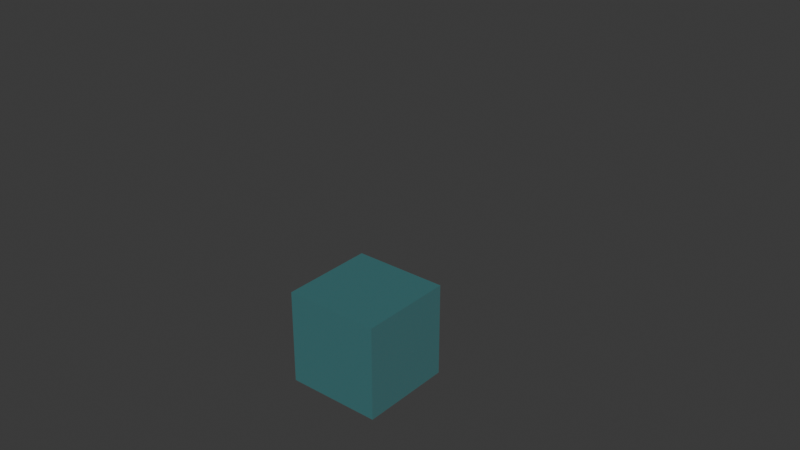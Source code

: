 # Source: space_colony_ship.blend  (saved by Blender 4.0.36; exported with 4.5.12 LTS)
import bpy
from mathutils import Matrix  # noqa: F401  (used for matrix-valued properties, if any)

bpy.ops.wm.read_factory_settings(use_empty=True)
scene = bpy.context.scene
scene.name = 'Scene'

# ---- collections
col_floor = bpy.data.collections.new('floor'); scene.collection.children.link(col_floor)
col_roof = bpy.data.collections.new('roof'); scene.collection.children.link(col_roof)
col_walls = bpy.data.collections.new('walls'); scene.collection.children.link(col_walls)
col_internal_wall = bpy.data.collections.new('internal_wall'); col_walls.children.link(col_internal_wall)
col_hull_wall = bpy.data.collections.new('hull_wall'); col_walls.children.link(col_hull_wall)
col_doors = bpy.data.collections.new('doors'); scene.collection.children.link(col_doors)
col_operations_console = bpy.data.collections.new('operations_console'); scene.collection.children.link(col_operations_console)
col_pod_hangar = bpy.data.collections.new('pod_hangar'); scene.collection.children.link(col_pod_hangar)
col_pod = bpy.data.collections.new('pod'); scene.collection.children.link(col_pod)
col_lamps = bpy.data.collections.new('lamps'); scene.collection.children.link(col_lamps)
col_wall_lamp_00 = bpy.data.collections.new('wall_lamp_00'); col_lamps.children.link(col_wall_lamp_00)

# ---- materials (node trees are filled in below, after node groups)
mat_material_001 = bpy.data.materials.new('Material.001')
mat_material_001.use_transparent_shadow = False
mat_material_013 = bpy.data.materials.new('Material.013')
mat_material_013.use_transparent_shadow = False
mat_material_008 = bpy.data.materials.new('Material.008')
mat_material_008.use_transparent_shadow = False
mat_material_003 = bpy.data.materials.new('Material.003')
mat_material_003.use_transparent_shadow = False
mat_material_012 = bpy.data.materials.new('Material.012')
mat_material_012.use_transparent_shadow = False
mat_material_014 = bpy.data.materials.new('Material.014')
mat_material_014.use_transparent_shadow = False
mat_material_015 = bpy.data.materials.new('Material.015')
mat_material_015.use_transparent_shadow = False
mat_material_002 = bpy.data.materials.new('Material.002')
mat_material_002.use_transparent_shadow = False
mat_material_004 = bpy.data.materials.new('Material.004')
mat_material_004.use_transparent_shadow = False
mat_material_005 = bpy.data.materials.new('Material.005')
mat_material_005.use_transparent_shadow = False
mat_material_006 = bpy.data.materials.new('Material.006')
mat_material_006.use_transparent_shadow = False
mat_material = bpy.data.materials.new('Material')
mat_material.use_transparent_shadow = False
mat_material_007 = bpy.data.materials.new('Material.007')
mat_material_007.use_transparent_shadow = False
mat_material_009 = bpy.data.materials.new('Material.009')
mat_material_009.use_transparent_shadow = False
mat_material_010 = bpy.data.materials.new('Material.010')
mat_material_010.use_transparent_shadow = False
mat_material_011 = bpy.data.materials.new('Material.011')
mat_material_011.use_transparent_shadow = False
mat_pod_glass = bpy.data.materials.new('pod_glass')
mat_pod_glass.surface_render_method = 'BLENDED'
mat_pod_glass.blend_method = 'BLEND'
mat_pod_glass.use_transparent_shadow = False

# ---- material node trees
mat_material_001.use_nodes = True; mat_material_001.node_tree.nodes.clear()
_N = mat_material_001.node_tree.nodes; _L = mat_material_001.node_tree.links
n0 = _N.new('ShaderNodeBsdfPrincipled'); n0.name = 'Principled BSDF'; n0.location = (10, 300)
n0.inputs[0].default_value = (0.01045, 0.01035, 0.01227, 1.0)
n0.inputs[3].default_value = 1.45
n1 = _N.new('ShaderNodeOutputMaterial'); n1.name = 'Material Output'; n1.location = (300, 300)
_L.new(n0.outputs[0], n1.inputs[0])
n1.is_active_output = True
mat_material_013.use_nodes = True; mat_material_013.node_tree.nodes.clear()
_N = mat_material_013.node_tree.nodes; _L = mat_material_013.node_tree.links
n0 = _N.new('ShaderNodeBsdfPrincipled'); n0.name = 'Principled BSDF'; n0.location = (10, 300)
n0.inputs[0].default_value = (0.116, 0.116, 0.116, 1.0)
n0.inputs[3].default_value = 1.45
n1 = _N.new('ShaderNodeOutputMaterial'); n1.name = 'Material Output'; n1.location = (300, 300)
_L.new(n0.outputs[0], n1.inputs[0])
n1.is_active_output = True
mat_material_008.use_nodes = True; mat_material_008.node_tree.nodes.clear()
_N = mat_material_008.node_tree.nodes; _L = mat_material_008.node_tree.links
n0 = _N.new('ShaderNodeBsdfPrincipled'); n0.name = 'Principled BSDF'; n0.location = (10, 300)
n0.inputs[0].default_value = (0.07101, 0.07101, 0.07101, 1.0)
n0.inputs[3].default_value = 1.45
n1 = _N.new('ShaderNodeOutputMaterial'); n1.name = 'Material Output'; n1.location = (300, 300)
_L.new(n0.outputs[0], n1.inputs[0])
n1.is_active_output = True
mat_material_003.use_nodes = True; mat_material_003.node_tree.nodes.clear()
_N = mat_material_003.node_tree.nodes; _L = mat_material_003.node_tree.links
n0 = _N.new('ShaderNodeBsdfPrincipled'); n0.name = 'Principled BSDF'; n0.location = (10, 300)
n0.inputs[0].default_value = (0.07958, 0.07958, 0.07958, 1.0)
n0.inputs[3].default_value = 1.45
n1 = _N.new('ShaderNodeOutputMaterial'); n1.name = 'Material Output'; n1.location = (300, 300)
_L.new(n0.outputs[0], n1.inputs[0])
n1.is_active_output = True
mat_material_012.use_nodes = True; mat_material_012.node_tree.nodes.clear()
_N = mat_material_012.node_tree.nodes; _L = mat_material_012.node_tree.links
n0 = _N.new('ShaderNodeBsdfPrincipled'); n0.name = 'Principled BSDF'; n0.location = (10, 300)
n0.inputs[0].default_value = (0.015, 0.3081, 0.2026, 1.0)
n0.inputs[3].default_value = 1.45
n1 = _N.new('ShaderNodeOutputMaterial'); n1.name = 'Material Output'; n1.location = (300, 300)
_L.new(n0.outputs[0], n1.inputs[0])
n1.is_active_output = True
mat_material_014.use_nodes = True; mat_material_014.node_tree.nodes.clear()
_N = mat_material_014.node_tree.nodes; _L = mat_material_014.node_tree.links
n0 = _N.new('ShaderNodeBsdfPrincipled'); n0.name = 'Principled BSDF'; n0.location = (10, 300)
n0.inputs[0].default_value = (0.8001, 0.005751, 0.6182, 1.0)
n0.inputs[3].default_value = 1.45
n1 = _N.new('ShaderNodeOutputMaterial'); n1.name = 'Material Output'; n1.location = (300, 300)
_L.new(n0.outputs[0], n1.inputs[0])
n1.is_active_output = True
mat_material_015.use_nodes = True; mat_material_015.node_tree.nodes.clear()
_N = mat_material_015.node_tree.nodes; _L = mat_material_015.node_tree.links
n0 = _N.new('ShaderNodeBsdfPrincipled'); n0.name = 'Principled BSDF'; n0.location = (10, 300)
n0.inputs[0].default_value = (0.8, 0.4724, 0.1326, 1.0)
n0.inputs[3].default_value = 1.45
n1 = _N.new('ShaderNodeOutputMaterial'); n1.name = 'Material Output'; n1.location = (300, 300)
_L.new(n0.outputs[0], n1.inputs[0])
n1.is_active_output = True
mat_material_002.use_nodes = True; mat_material_002.node_tree.nodes.clear()
_N = mat_material_002.node_tree.nodes; _L = mat_material_002.node_tree.links
n0 = _N.new('ShaderNodeBsdfPrincipled'); n0.name = 'Principled BSDF'; n0.location = (10, 300)
n0.inputs[0].default_value = (0.8001, 0.0, 0.02113, 1.0)
n0.inputs[3].default_value = 1.45
n1 = _N.new('ShaderNodeOutputMaterial'); n1.name = 'Material Output'; n1.location = (300, 300)
_L.new(n0.outputs[0], n1.inputs[0])
n1.is_active_output = True
mat_material_004.use_nodes = True; mat_material_004.node_tree.nodes.clear()
_N = mat_material_004.node_tree.nodes; _L = mat_material_004.node_tree.links
n0 = _N.new('ShaderNodeBsdfPrincipled'); n0.name = 'Principled BSDF'; n0.location = (10, 300)
n0.inputs[0].default_value = (0.04181, 0.03902, 0.05087, 1.0)
n0.inputs[3].default_value = 1.45
n1 = _N.new('ShaderNodeOutputMaterial'); n1.name = 'Material Output'; n1.location = (300, 300)
_L.new(n0.outputs[0], n1.inputs[0])
n1.is_active_output = True
mat_material_005.use_nodes = True; mat_material_005.node_tree.nodes.clear()
_N = mat_material_005.node_tree.nodes; _L = mat_material_005.node_tree.links
n0 = _N.new('ShaderNodeBsdfPrincipled'); n0.name = 'Principled BSDF'; n0.location = (10, 300)
n0.inputs[0].default_value = (0.005605, 0.02519, 0.05448, 1.0)
n0.inputs[3].default_value = 1.45
n1 = _N.new('ShaderNodeOutputMaterial'); n1.name = 'Material Output'; n1.location = (300, 300)
_L.new(n0.outputs[0], n1.inputs[0])
n1.is_active_output = True
mat_material_006.use_nodes = True; mat_material_006.node_tree.nodes.clear()
_N = mat_material_006.node_tree.nodes; _L = mat_material_006.node_tree.links
n0 = _N.new('ShaderNodeBsdfPrincipled'); n0.name = 'Principled BSDF'; n0.location = (10, 300)
n0.inputs[0].default_value = (0.004025, 0.007499, 0.01298, 1.0)
n0.inputs[3].default_value = 1.45
n1 = _N.new('ShaderNodeOutputMaterial'); n1.name = 'Material Output'; n1.location = (300, 300)
_L.new(n0.outputs[0], n1.inputs[0])
n1.is_active_output = True
mat_material.use_nodes = True; mat_material.node_tree.nodes.clear()
_N = mat_material.node_tree.nodes; _L = mat_material.node_tree.links
n0 = _N.new('ShaderNodeBsdfPrincipled'); n0.name = 'Principled BSDF'; n0.location = (10, 300)
n0.inputs[0].default_value = (0.8001, 0.1261, 0.002725, 1.0)
n0.inputs[3].default_value = 1.45
n1 = _N.new('ShaderNodeOutputMaterial'); n1.name = 'Material Output'; n1.location = (300, 300)
_L.new(n0.outputs[0], n1.inputs[0])
n1.is_active_output = True
mat_material_007.use_nodes = True; mat_material_007.node_tree.nodes.clear()
_N = mat_material_007.node_tree.nodes; _L = mat_material_007.node_tree.links
n0 = _N.new('ShaderNodeBsdfPrincipled'); n0.name = 'Principled BSDF'; n0.location = (10, 300)
n0.inputs[0].default_value = (0.06301, 0.05796, 0.06077, 1.0)
n0.inputs[3].default_value = 1.45
n1 = _N.new('ShaderNodeOutputMaterial'); n1.name = 'Material Output'; n1.location = (300, 300)
_L.new(n0.outputs[0], n1.inputs[0])
n1.is_active_output = True
mat_material_009.use_nodes = True; mat_material_009.node_tree.nodes.clear()
_N = mat_material_009.node_tree.nodes; _L = mat_material_009.node_tree.links
n0 = _N.new('ShaderNodeBsdfPrincipled'); n0.name = 'Principled BSDF'; n0.location = (10, 300)
n0.inputs[0].default_value = (0.2413, 0.2413, 0.2413, 1.0)
n0.inputs[3].default_value = 1.45
n1 = _N.new('ShaderNodeOutputMaterial'); n1.name = 'Material Output'; n1.location = (300, 300)
_L.new(n0.outputs[0], n1.inputs[0])
n1.is_active_output = True
mat_material_010.use_nodes = True; mat_material_010.node_tree.nodes.clear()
_N = mat_material_010.node_tree.nodes; _L = mat_material_010.node_tree.links
n0 = _N.new('ShaderNodeBsdfPrincipled'); n0.name = 'Principled BSDF'; n0.location = (10, 300)
n0.inputs[0].default_value = (0.5225, 0.5225, 0.5225, 1.0)
n0.inputs[3].default_value = 1.45
n1 = _N.new('ShaderNodeOutputMaterial'); n1.name = 'Material Output'; n1.location = (300, 300)
_L.new(n0.outputs[0], n1.inputs[0])
n1.is_active_output = True
mat_material_011.use_nodes = True; mat_material_011.node_tree.nodes.clear()
_N = mat_material_011.node_tree.nodes; _L = mat_material_011.node_tree.links
n0 = _N.new('ShaderNodeBsdfPrincipled'); n0.name = 'Principled BSDF'; n0.location = (10, 300)
n0.inputs[0].default_value = (0.2766, 0.2408, 0.0, 1.0)
n0.inputs[3].default_value = 1.45
n1 = _N.new('ShaderNodeOutputMaterial'); n1.name = 'Material Output'; n1.location = (300, 300)
_L.new(n0.outputs[0], n1.inputs[0])
n1.is_active_output = True
mat_pod_glass.use_nodes = True; mat_pod_glass.node_tree.nodes.clear()
_N = mat_pod_glass.node_tree.nodes; _L = mat_pod_glass.node_tree.links
n0 = _N.new('ShaderNodeBsdfPrincipled'); n0.name = 'Principled BSDF'; n0.location = (10, 300)
n0.inputs[0].default_value = (0.0007558, 0.7425, 0.8001, 1.0)
n0.inputs[3].default_value = 1.45
n0.inputs[4].default_value = 0.1588
n1 = _N.new('ShaderNodeOutputMaterial'); n1.name = 'Material Output'; n1.location = (300, 300)
_L.new(n0.outputs[0], n1.inputs[0])
n1.is_active_output = True

# ---- world
world_world = bpy.data.worlds.new('World'); scene.world = world_world
world_world.use_nodes = True; world_world.node_tree.nodes.clear()
_N = world_world.node_tree.nodes; _L = world_world.node_tree.links
n0 = _N.new('ShaderNodeOutputWorld'); n0.name = 'World Output'; n0.location = (300, 300)
n1 = _N.new('ShaderNodeBackground'); n1.name = 'Background'; n1.location = (10, 300)
n1.inputs[0].default_value = (0.05088, 0.05088, 0.05088, 1.0)
_L.new(n1.outputs[0], n0.inputs[0])
n0.is_active_output = True
world_world.color = (0.05088, 0.05088, 0.05088)
world_world.use_sun_shadow = False
world_world.sun_shadow_jitter_overblur = 0.0

# ---- meshes
me_cube_001 = bpy.data.meshes.new('Cube.001')
me_cube_001.from_pydata([(-0.5, -0.5, -0.2), (-0.4651, -0.4651, 0.0), (-0.5, 0.5, -0.2), (-0.4651, 0.4651, 0.0), (0.5, -0.5, -0.2), (0.4651, -0.4651, 0.0), (0.5, 0.5, -0.2), (0.4651, 0.4651, 0.0), (-0.5, -0.5, 0.0), (-0.5, 0.5, 0.0), (0.5, 0.5, 0.0), (0.5, -0.5, 0.0)], [], [(0, 8, 9, 2), (2, 9, 10, 6), (6, 10, 11, 4), (4, 11, 8, 0), (2, 6, 4, 0), (7, 3, 1, 5), (1, 3, 9, 8), (3, 7, 10, 9), (7, 5, 11, 10), (5, 1, 8, 11)])
me_cube_001.polygons.foreach_set('material_index', [0, 0, 0, 0, 0, 1, 0, 0, 0, 0])
_uv = me_cube_001.uv_layers.new(name='UVMap')
_uv.uv.foreach_set('vector', [0.375, 0.0, 0.625, 0.0, 0.625, 0.25, 0.375, 0.25, 0.375, 0.25, 0.625, 0.25, 0.625, 0.5, 0.375, 0.5, 0.375, 0.5, 0.625, 0.5, 0.625, 0.75, 0.375, 0.75, 0.375, 0.75, 0.625, 0.75, 0.625, 1.0, 0.375, 1.0, 0.125, 0.5, 0.375, 0.5, 0.375, 0.75, 0.125, 0.75, 0.6337, 0.5087, 0.8663, 0.5087, 0.8663, 0.7413, 0.6337, 0.7413, 0.8663, 0.7413, 0.8663, 0.5087, 0.875, 0.5, 0.875, 0.75, 0.8663, 0.5087, 0.6337, 0.5087, 0.625, 0.5, 0.875, 0.5, 0.6337, 0.5087, 0.6337, 0.7413, 0.625, 0.75, 0.625, 0.5, 0.6337, 0.7413, 0.8663, 0.7413, 0.875, 0.75, 0.625, 0.75])
me_cube_001.materials.append(mat_material_001)
me_cube_001.materials.append(mat_material_013)
me_cube_001.update()
me_cube_004 = bpy.data.meshes.new('Cube.004')
me_cube_004.from_pydata([(-0.5, -0.5, 3.0), (-0.5, -0.5, 3.1), (-0.5, 0.5, 3.0), (-0.5, 0.5, 3.1), (0.5, -0.5, 3.0), (0.5, -0.5, 3.1), (0.5, 0.5, 3.0), (0.5, 0.5, 3.1)], [], [(0, 1, 3, 2), (2, 3, 7, 6), (6, 7, 5, 4), (4, 5, 1, 0), (2, 6, 4, 0), (7, 3, 1, 5)])
_uv = me_cube_004.uv_layers.new(name='UVMap')
_uv.uv.foreach_set('vector', [0.375, 0.0, 0.625, 0.0, 0.625, 0.25, 0.375, 0.25, 0.375, 0.25, 0.625, 0.25, 0.625, 0.5, 0.375, 0.5, 0.375, 0.5, 0.625, 0.5, 0.625, 0.75, 0.375, 0.75, 0.375, 0.75, 0.625, 0.75, 0.625, 1.0, 0.375, 1.0, 0.125, 0.5, 0.375, 0.5, 0.375, 0.75, 0.125, 0.75, 0.625, 0.5, 0.875, 0.5, 0.875, 0.75, 0.625, 0.75])
me_cube_004.materials.append(mat_material_008)
me_cube_004.update()
me_cube_002 = bpy.data.meshes.new('Cube.002')
me_cube_002.from_pydata([(-0.5, -0.5, 0.0), (-0.5, -0.5, 3.0), (-0.5, 0.5, 0.0), (-0.5, 0.5, 3.0), (0.5, -0.5, 0.0), (0.5, -0.5, 3.0), (0.5, 0.5, 0.0), (0.5, 0.5, 3.0)], [], [(0, 1, 3, 2), (2, 3, 7, 6), (6, 7, 5, 4), (4, 5, 1, 0), (2, 6, 4, 0), (7, 3, 1, 5)])
_uv = me_cube_002.uv_layers.new(name='UVMap')
_uv.uv.foreach_set('vector', [0.375, 0.0, 0.625, 0.0, 0.625, 0.25, 0.375, 0.25, 0.375, 0.25, 0.625, 0.25, 0.625, 0.5, 0.375, 0.5, 0.375, 0.5, 0.625, 0.5, 0.625, 0.75, 0.375, 0.75, 0.375, 0.75, 0.625, 0.75, 0.625, 1.0, 0.375, 1.0, 0.125, 0.5, 0.375, 0.5, 0.375, 0.75, 0.125, 0.75, 0.625, 0.5, 0.875, 0.5, 0.875, 0.75, 0.625, 0.75])
me_cube_002.materials.append(mat_material_003)
me_cube_002.update()
me_cube_006 = bpy.data.meshes.new('Cube.006')
me_cube_006.from_pydata([(-0.5, -0.5, 0.0), (-0.5, -0.5, 3.0), (-0.5, 0.5, 0.0), (-0.5, 0.5, 3.0), (0.5, -0.5, 0.0), (0.5, -0.5, 3.0), (0.5, 0.5, 0.0), (0.5, 0.5, 3.0), (-0.5, -0.5, 1.0), (-0.5, -0.5, 2.0), (-0.5, 0.5, 2.0), (-0.5, 0.5, 1.0), (0.5, 0.5, 2.0), (0.5, 0.5, 1.0), (0.5, -0.5, 2.0), (0.5, -0.5, 1.0)], [], [(9, 1, 3, 10), (10, 3, 7, 12), (12, 7, 5, 14), (14, 5, 1, 9), (2, 6, 4, 0), (7, 3, 1, 5), (4, 15, 8, 0), (15, 14, 9, 8), (6, 13, 15, 4), (13, 12, 14, 15), (2, 11, 13, 6), (11, 10, 12, 13), (0, 8, 11, 2), (8, 9, 10, 11)])
me_cube_006.polygons.foreach_set('material_index', [0, 0, 0, 0, 0, 0, 2, 1, 2, 1, 2, 1, 2, 1])
_uv = me_cube_006.uv_layers.new(name='UVMap')
_uv.uv.foreach_set('vector', [0.5417, 0.0, 0.625, 0.0, 0.625, 0.25, 0.5417, 0.25, 0.5417, 0.25, 0.625, 0.25, 0.625, 0.5, 0.5417, 0.5, 0.5417, 0.5, 0.625, 0.5, 0.625, 0.75, 0.5417, 0.75, 0.5417, 0.75, 0.625, 0.75, 0.625, 1.0, 0.5417, 1.0, 0.125, 0.5, 0.375, 0.5, 0.375, 0.75, 0.125, 0.75, 0.625, 0.5, 0.875, 0.5, 0.875, 0.75, 0.625, 0.75, 0.375, 0.75, 0.4583, 0.75, 0.4583, 1.0, 0.375, 1.0, 0.4583, 0.75, 0.5417, 0.75, 0.5417, 1.0, 0.4583, 1.0, 0.375, 0.5, 0.4583, 0.5, 0.4583, 0.75, 0.375, 0.75, 0.4583, 0.5, 0.5417, 0.5, 0.5417, 0.75, 0.4583, 0.75, 0.375, 0.25, 0.4583, 0.25, 0.4583, 0.5, 0.375, 0.5, 0.4583, 0.25, 0.5417, 0.25, 0.5417, 0.5, 0.4583, 0.5, 0.375, 0.0, 0.4583, 0.0, 0.4583, 0.25, 0.375, 0.25, 0.4583, 0.0, 0.5417, 0.0, 0.5417, 0.25, 0.4583, 0.25])
me_cube_006.materials.append(mat_material_012)
me_cube_006.materials.append(mat_material_014)
me_cube_006.materials.append(mat_material_015)
me_cube_006.update()
me_cube_003 = bpy.data.meshes.new('Cube.003')
me_cube_003.from_pydata([(-0.25, -0.5, 0.0), (-0.25, -0.5, 3.0), (-0.25, 0.5, 0.0), (-0.25, 0.5, 3.0), (0.25, -0.5, 0.0), (0.25, -0.5, 3.0), (0.25, 0.5, 0.0), (0.25, 0.5, 3.0), (-0.25, -0.45, 2.7), (-0.25, -0.45, 0.0), (-0.25, 0.45, 0.0), (-0.25, 0.45, 2.7), (0.25, 0.45, 2.7), (0.25, -0.45, 0.0), (0.25, 0.45, 0.0), (0.25, -0.45, 2.7), (-0.5, -0.5, 0.0), (-0.5, -0.5, -0.1), (-0.5, 0.5, 0.0), (-0.5, 0.5, -0.1), (0.5, -0.5, 0.0), (0.5, -0.5, -0.1), (0.5, 0.5, 0.0), (0.5, 0.5, -0.1)], [], [(0, 1, 3, 2, 10, 11, 8, 9), (2, 3, 7, 6), (14, 6, 7, 5, 4, 13, 15, 12), (4, 5, 1, 0), (4, 0, 9, 13), (10, 2, 6, 14), (7, 3, 1, 5), (14, 12, 11, 10), (8, 15, 13, 9), (8, 11, 12, 15), (16, 17, 19, 18), (18, 19, 23, 22), (22, 23, 21, 20), (20, 21, 17, 16), (18, 22, 20, 16), (23, 19, 17, 21)])
me_cube_003.polygons.foreach_set('material_index', [0, 0, 0, 0, 0, 0, 0, 0, 0, 0, 1, 1, 1, 1, 1, 1])
_uv = me_cube_003.uv_layers.new(name='UVMap')
_uv.uv.foreach_set('vector', [0.375, 0.0, 0.625, 0.0, 0.625, 0.25, 0.375, 0.25, 0.375, 0.2375, 0.6, 0.2375, 0.6, 0.0125, 0.375, 0.0125, 0.375, 0.25, 0.625, 0.25, 0.625, 0.5, 0.375, 0.5, 0.375, 0.5125, 0.375, 0.5, 0.625, 0.5, 0.625, 0.75, 0.375, 0.75, 0.375, 0.7375, 0.6, 0.7375, 0.6, 0.5125, 0.375, 0.75, 0.625, 0.75, 0.625, 1.0, 0.375, 1.0, 0.375, 0.75, 0.125, 0.75, 0.125, 0.7375, 0.375, 0.7375, 0.125, 0.5125, 0.125, 0.5, 0.375, 0.5, 0.375, 0.5125, 0.625, 0.5, 0.875, 0.5, 0.875, 0.75, 0.625, 0.75, 0.4284, 0.4233, 0.625, 0.4233, 0.625, 0.3267, 0.4284, 0.3267, 0.625, 0.9233, 0.625, 0.8267, 0.4284, 0.8267, 0.4284, 0.9233, 0.7983, 0.75, 0.7983, 0.5, 0.7017, 0.5, 0.7017, 0.75, 0.375, 0.0, 0.625, 0.0, 0.625, 0.25, 0.375, 0.25, 0.375, 0.25, 0.625, 0.25, 0.625, 0.5, 0.375, 0.5, 0.375, 0.5, 0.625, 0.5, 0.625, 0.75, 0.375, 0.75, 0.375, 0.75, 0.625, 0.75, 0.625, 1.0, 0.375, 1.0, 0.125, 0.5, 0.375, 0.5, 0.375, 0.75, 0.125, 0.75, 0.625, 0.5, 0.875, 0.5, 0.875, 0.75, 0.625, 0.75])
me_cube_003.materials.append(mat_material_002)
me_cube_003.materials.append(mat_material_001)
me_cube_003.update()
me_cube = bpy.data.meshes.new('Cube')
me_cube.from_pydata([(-0.5, -1.5, 0.0), (-0.5, -1.5, 0.75), (-0.5, 1.5, 0.0), (-0.5, 1.5, 0.75), (1.5, -1.5, 0.0), (1.5, -1.25, 0.25), (1.5, 1.5, 0.0), (1.5, 1.25, 0.25), (0.75, 1.5, 0.0), (0.75, 1.5, 0.75), (0.75, -1.5, 0.0), (0.75, -1.5, 0.75), (-0.5, 0.5, 0.0), (-0.5, -0.5, 0.0), (-0.5, -0.5, 0.75), (-0.5, 0.5, 0.75), (1.5, -0.5, 0.0), (1.5, 0.5, 0.0), (1.5, 0.75, 0.25), (1.5, -0.75, 0.25), (0.75, 0.3444, 0.75), (0.75, -0.3444, 0.75), (0.75, 0.3444, 0.0), (0.75, -0.3444, 0.0), (0.75, 0.5, 0.75), (0.75, 0.5, 0.0), (0.75, -0.5, 0.75), (0.75, -0.5, 0.0), (1.0, 0.3444, 0.5), (0.75, 0.3444, 0.0), (1.0, -0.3444, 0.5), (0.75, -0.3444, 0.0), (-0.5, -1.0, 0.0), (1.5, -1.0, 0.25), (0.75, -1.0, 0.75), (0.75, -1.0, 0.0), (-0.5, -1.0, 0.75), (1.5, -1.0, 0.0), (-0.5, 1.0, 0.75), (1.5, 1.0, 0.0), (-0.5, 1.0, 0.0), (1.5, 1.0, 0.25), (0.75, 1.0, 0.75), (0.75, 1.0, 0.0), (-0.346, 1.5, 0.0), (-0.346, -1.5, 0.75), (-0.346, 1.5, 0.75), (-0.346, -1.5, 0.0), (-0.346, 0.5, 0.0), (-0.346, -0.5, 0.0), (-0.346, 0.5, 0.75), (-0.346, -0.5, 0.75), (-0.346, -1.0, 0.0), (-0.346, -1.0, 0.75), (-0.346, 1.0, 0.75), (-0.346, 1.0, 0.0), (-0.5, -1.0, 1.566), (-0.5, -0.5, 1.566), (-0.5, 0.5, 1.566), (-0.5, 1.0, 1.566), (-0.346, 0.5, 1.566), (-0.346, -0.5, 1.566), (-0.346, -1.0, 1.566), (-0.346, 1.0, 1.566)], [], [(40, 38, 3, 2), (8, 9, 7, 6), (37, 33, 5, 4), (47, 45, 1, 0), (35, 37, 4, 10), (53, 36, 1, 45), (33, 34, 11, 5), (52, 35, 10, 47), (4, 5, 11, 10), (44, 46, 9, 8), (55, 43, 25, 48), (48, 25, 27, 49), (41, 42, 24, 18), (25, 17, 18, 24), (15, 14, 57, 58), (51, 50, 60, 61), (43, 39, 17, 25), (27, 26, 19, 16), (39, 41, 18, 17), (21, 23, 31, 30), (32, 36, 14, 13), (13, 14, 15, 12), (20, 22, 25, 24), (23, 21, 26, 27), (21, 20, 24, 26), (22, 23, 27, 25), (29, 28, 30, 31), (20, 21, 30, 28), (22, 20, 28, 29), (23, 22, 29, 31), (0, 1, 36, 32), (49, 27, 35, 52), (19, 26, 34, 33), (36, 53, 62, 56), (27, 16, 37, 35), (16, 19, 33, 37), (6, 7, 41, 39), (8, 6, 39, 43), (46, 3, 38, 54), (7, 9, 42, 41), (44, 8, 43, 55), (12, 15, 38, 40), (2, 44, 55, 40), (9, 46, 54, 42), (26, 51, 53, 34), (13, 49, 52, 32), (24, 50, 51, 26), (42, 54, 50, 24), (12, 48, 49, 13), (40, 55, 48, 12), (2, 3, 46, 44), (32, 52, 47, 0), (34, 53, 45, 11), (10, 11, 45, 47), (63, 59, 58, 60), (60, 58, 57, 61), (61, 57, 56, 62), (53, 51, 61, 62), (54, 38, 59, 63), (38, 15, 58, 59), (50, 54, 63, 60), (14, 36, 56, 57)])
me_cube.polygons.foreach_set('material_index', [0, 0, 0, 0, 0, 0, 0, 0, 0, 0, 0, 0, 0, 0, 0, 2, 0, 0, 0, 0, 0, 0, 0, 0, 0, 0, 0, 2, 0, 0, 0, 0, 0, 0, 0, 0, 0, 0, 0, 0, 0, 0, 0, 0, 1, 0, 1, 1, 0, 0, 0, 0, 0, 0, 0, 0, 0, 2, 0, 0, 2, 0])
_uv = me_cube.uv_layers.new(name='UVMap')
_uv.uv.foreach_set('vector', [0.375, 0.2083, 0.625, 0.2083, 0.625, 0.25, 0.375, 0.25, 0.375, 0.375, 0.625, 0.375, 0.625, 0.5, 0.375, 0.5, 0.375, 0.7083, 0.625, 0.7083, 0.625, 0.75, 0.375, 0.75, 0.375, 0.9846, 0.625, 0.9846, 0.625, 1.0, 0.375, 1.0, 0.25, 0.7083, 0.375, 0.7083, 0.375, 0.75, 0.25, 0.75, 0.8596, 0.7083, 0.875, 0.7083, 0.875, 0.75, 0.8596, 0.75, 0.625, 0.7083, 0.75, 0.7083, 0.75, 0.75, 0.625, 0.75, 0.1404, 0.7083, 0.25, 0.7083, 0.25, 0.75, 0.1404, 0.75, 0.375, 0.75, 0.625, 0.75, 0.625, 0.875, 0.375, 0.875, 0.375, 0.2654, 0.625, 0.2654, 0.625, 0.375, 0.375, 0.375, 0.1404, 0.5417, 0.25, 0.5417, 0.25, 0.5833, 0.1404, 0.5833, 0.1404, 0.5833, 0.25, 0.5833, 0.25, 0.6667, 0.1404, 0.6667, 0.625, 0.5417, 0.75, 0.5417, 0.75, 0.5833, 0.625, 0.5833, 0.25, 0.5833, 0.375, 0.5833, 0.625, 0.5833, 0.75, 0.5833, 0.625, 0.1667, 0.625, 0.08333, 0.625, 0.08333, 0.625, 0.1667, 0.8596, 0.6667, 0.8596, 0.5833, 0.8596, 0.5833, 0.8596, 0.6667, 0.25, 0.5417, 0.375, 0.5417, 0.375, 0.5833, 0.25, 0.5833, 0.25, 0.6667, 0.75, 0.6667, 0.625, 0.6667, 0.375, 0.6667, 0.375, 0.5417, 0.625, 0.5417, 0.625, 0.5833, 0.375, 0.5833, 0.75, 0.6667, 0.25, 0.6667, 0.25, 0.6667, 0.75, 0.6667, 0.375, 0.04167, 0.625, 0.04167, 0.625, 0.08333, 0.375, 0.08333, 0.375, 0.08333, 0.625, 0.08333, 0.625, 0.1667, 0.375, 0.1667, 0.75, 0.5833, 0.25, 0.5833, 0.25, 0.5833, 0.75, 0.5833, 0.25, 0.6667, 0.75, 0.6667, 0.75, 0.6667, 0.25, 0.6667, 0.75, 0.6667, 0.75, 0.5833, 0.75, 0.5833, 0.75, 0.6667, 0.25, 0.5833, 0.25, 0.6667, 0.25, 0.6667, 0.25, 0.5833, 0.25, 0.5833, 0.75, 0.5833, 0.75, 0.6667, 0.25, 0.6667, 0.75, 0.5833, 0.75, 0.6667, 0.75, 0.6667, 0.75, 0.5833, 0.25, 0.5833, 0.75, 0.5833, 0.75, 0.5833, 0.25, 0.5833, 0.25, 0.6667, 0.25, 0.5833, 0.25, 0.5833, 0.25, 0.6667, 0.375, 0.0, 0.625, 0.0, 0.625, 0.04167, 0.375, 0.04167, 0.1404, 0.6667, 0.25, 0.6667, 0.25, 0.7083, 0.1404, 0.7083, 0.625, 0.6667, 0.75, 0.6667, 0.75, 0.7083, 0.625, 0.7083, 0.875, 0.7083, 0.8596, 0.7083, 0.8596, 0.7083, 0.875, 0.7083, 0.25, 0.6667, 0.375, 0.6667, 0.375, 0.7083, 0.25, 0.7083, 0.375, 0.6667, 0.625, 0.6667, 0.625, 0.7083, 0.375, 0.7083, 0.375, 0.5, 0.625, 0.5, 0.625, 0.5417, 0.375, 0.5417, 0.25, 0.5, 0.375, 0.5, 0.375, 0.5417, 0.25, 0.5417, 0.8596, 0.5, 0.875, 0.5, 0.875, 0.5417, 0.8596, 0.5417, 0.625, 0.5, 0.75, 0.5, 0.75, 0.5417, 0.625, 0.5417, 0.1404, 0.5, 0.25, 0.5, 0.25, 0.5417, 0.1404, 0.5417, 0.375, 0.1667, 0.625, 0.1667, 0.625, 0.2083, 0.375, 0.2083, 0.125, 0.5, 0.1404, 0.5, 0.1404, 0.5417, 0.125, 0.5417, 0.75, 0.5, 0.8596, 0.5, 0.8596, 0.5417, 0.75, 0.5417, 0.75, 0.6667, 0.8596, 0.6667, 0.8596, 0.7083, 0.75, 0.7083, 0.125, 0.6667, 0.1404, 0.6667, 0.1404, 0.7083, 0.125, 0.7083, 0.75, 0.5833, 0.8596, 0.5833, 0.8596, 0.6667, 0.75, 0.6667, 0.75, 0.5417, 0.8596, 0.5417, 0.8596, 0.5833, 0.75, 0.5833, 0.125, 0.5833, 0.1404, 0.5833, 0.1404, 0.6667, 0.125, 0.6667, 0.125, 0.5417, 0.1404, 0.5417, 0.1404, 0.5833, 0.125, 0.5833, 0.375, 0.25, 0.625, 0.25, 0.625, 0.2654, 0.375, 0.2654, 0.125, 0.7083, 0.1404, 0.7083, 0.1404, 0.75, 0.125, 0.75, 0.75, 0.7083, 0.8596, 0.7083, 0.8596, 0.75, 0.75, 0.75, 0.375, 0.875, 0.625, 0.875, 0.625, 0.9846, 0.375, 0.9846, 0.8596, 0.5417, 0.875, 0.5417, 0.875, 0.5833, 0.8596, 0.5833, 0.8596, 0.5833, 0.875, 0.5833, 0.875, 0.6667, 0.8596, 0.6667, 0.8596, 0.6667, 0.875, 0.6667, 0.875, 0.7083, 0.8596, 0.7083, 0.8596, 0.7083, 0.8596, 0.6667, 0.8596, 0.6667, 0.8596, 0.7083, 0.8596, 0.5417, 0.875, 0.5417, 0.875, 0.5417, 0.8596, 0.5417, 0.625, 0.2083, 0.625, 0.1667, 0.625, 0.1667, 0.625, 0.2083, 0.8596, 0.5833, 0.8596, 0.5417, 0.8596, 0.5417, 0.8596, 0.5833, 0.625, 0.08333, 0.625, 0.04167, 0.625, 0.04167, 0.625, 0.08333])
me_cube.materials.append(mat_material_004)
me_cube.materials.append(mat_material_005)
me_cube.materials.append(mat_material_006)
me_cube.update()
me_cube_005 = bpy.data.meshes.new('Cube.005')
me_cube_005.from_pydata([(-1.5, -1.5, 1.0), (-1.5, -1.5, 5.157e-09), (-1.5, 1.295, 1.0), (-1.5, 1.295, 5.157e-09), (1.5, -1.5, 1.0), (1.5, -1.5, 5.157e-09), (1.5, 1.295, 1.0), (1.5, 1.295, 5.157e-09), (-1.387, 1.182, 5.157e-09), (-1.387, 1.182, 1.0), (1.387, 1.182, -1.547e-08), (1.387, 1.182, 1.0), (1.387, -1.387, 5.157e-09), (1.387, -1.387, 1.0), (-1.387, -1.387, -1.547e-08), (-1.387, -1.387, 1.0), (-1.5, -1.358, 0.9183), (-1.5, -1.358, 0.6067), (-1.5, -1.358, 0.2018), (-1.5, -1.358, 0.5133), (-1.5, -1.099, 0.6067), (-1.5, -1.099, 0.5133), (-1.5, -1.055, 0.6067), (-1.5, -1.099, 0.2018), (-1.5, -1.055, 0.2018), (-1.5, -0.7952, 0.6067), (-1.5, -0.7952, 0.5133), (-1.5, -1.055, 0.5133), (-1.5, -0.7511, 0.2018), (-1.5, -0.7511, 0.6067), (-1.5, -0.7511, 0.5133), (-1.5, -0.7952, 0.2018), (-1.5, -0.4475, 0.6067), (-1.5, -0.4916, 0.6067), (-1.5, -0.4916, 0.5133), (-1.5, -0.4475, 0.5133), (-1.5, -0.4475, 0.2018), (-1.5, -0.4916, 0.2018), (-1.5, -0.1881, 0.5133), (-1.5, -0.144, 0.2018), (-1.5, -0.1881, 0.2018), (-1.5, -0.144, 0.5133), (-1.5, 0.419, 0.2018), (-1.5, 0.1596, 0.2018), (-1.5, 0.1155, 0.2018), (-1.5, 0.4631, 0.2018), (-1.5, 0.7226, 0.2018), (-1.5, 0.7667, 0.2018), (-1.5, -1.099, 0.9183), (-1.5, -0.7952, 0.9183), (-1.5, -1.055, 0.9183), (-1.5, -0.4916, 0.9183), (-1.5, -0.7511, 0.9183), (-1.5, -0.1881, 0.9183), (-1.5, -0.4475, 0.9183), (-1.5, -0.144, 0.6067), (-1.5, -0.1881, 0.6067), (-1.5, 0.1155, 0.9183), (-1.5, 0.1155, 0.6067), (-1.5, 0.1155, 0.5133), (-1.5, -0.144, 0.9183), (-1.5, 0.419, 0.9183), (-1.5, 0.419, 0.6067), (-1.5, 0.1596, 0.9183), (-1.5, 0.1596, 0.6067), (-1.5, 0.1596, 0.5133), (-1.5, 0.4631, 0.5133), (-1.5, 0.4631, 0.6067), (-1.5, 0.419, 0.5133), (-1.5, 0.7667, 0.6067), (-1.5, 0.7667, 0.5133), (-1.5, 0.7226, 0.6067), (-1.5, 0.7226, 0.5133), (-1.5, 0.7667, 0.9183), (-1.5, 0.7226, 0.9183), (-1.5, 0.4631, 0.9183), (-1.5, 1.026, 0.9183), (-1.5, 1.026, 0.6067), (-1.5, 1.026, 0.5133), (-1.5, 1.07, 0.9183), (-1.5, 1.07, 0.6067), (-1.5, 1.07, 0.5133), (-1.5, 1.125, 0.2018), (-1.5, 1.125, 0.6067), (-1.5, 1.125, 0.5133), (-1.5, 1.125, 0.9183), (-1.5, 1.07, 0.2018), (-1.5, 1.026, 0.2018), (1.5, -0.7952, 0.2018), (1.5, -0.4916, 0.2018), (1.5, -0.7511, 0.2018), (1.5, -0.1881, 0.2018), (1.5, -0.144, 0.2018), (1.5, -0.4475, 0.2018), (1.5, 0.1155, 0.2018), (1.5, 0.1596, 0.5133), (1.5, 0.1155, 0.5133), (1.5, 0.1596, 0.2018), (1.5, 0.419, 0.6067), (1.5, 0.4631, 0.6067), (1.5, 0.419, 0.5133), (1.5, 0.4631, 0.5133), (1.5, 0.419, 0.2018), (1.5, 0.7226, 0.6067), (1.5, 0.7226, 0.5133), (1.5, 0.4631, 0.2018), (1.5, 0.7226, 0.2018), (1.5, 0.7667, 0.6067), (1.5, 0.7667, 0.5133), (1.5, 0.7667, 0.2018), (1.5, 1.07, 0.5133), (1.5, 1.07, 0.6067), (1.5, 1.026, 0.5133), (1.5, 1.026, 0.6067), (1.5, 1.026, 0.2018), (1.5, 1.07, 0.2018), (1.5, 1.125, 0.5133), (1.5, 1.125, 0.6067), (1.5, 1.125, 0.2018), (1.5, 1.125, 0.9183), (1.5, -1.358, 0.9183), (1.5, -1.358, 0.6067), (1.5, -1.358, 0.5133), (1.5, -1.358, 0.2018), (1.5, -1.055, 0.9183), (1.5, -1.099, 0.9183), (1.5, -1.099, 0.6067), (1.5, -1.055, 0.6067), (1.5, -1.099, 0.5133), (1.5, -1.055, 0.5133), (1.5, -1.099, 0.2018), (1.5, -1.055, 0.2018), (1.5, -0.7952, 0.6067), (1.5, -0.7511, 0.9183), (1.5, -0.7952, 0.9183), (1.5, -0.7511, 0.6067), (1.5, -0.7952, 0.5133), (1.5, -0.7511, 0.5133), (1.5, -0.4475, 0.9183), (1.5, -0.4916, 0.9183), (1.5, -0.4916, 0.6067), (1.5, -0.4916, 0.5133), (1.5, -0.4475, 0.5133), (1.5, -0.4475, 0.6067), (1.5, -0.1881, 0.6067), (1.5, -0.1881, 0.5133), (1.5, 0.1155, 0.6067), (1.5, -0.144, 0.9183), (1.5, 0.1155, 0.9183), (1.5, -0.144, 0.6067), (1.5, -0.144, 0.5133), (1.5, -0.1881, 0.9183), (1.5, 0.1596, 0.9183), (1.5, 0.419, 0.9183), (1.5, 0.7226, 0.9183), (1.5, 0.4631, 0.9183), (1.5, 0.1596, 0.6067), (1.5, 0.7667, 0.9183), (1.5, 1.026, 0.9183), (1.5, 1.07, 0.9183), (1.387, -1.358, 0.9183), (1.387, -1.358, 0.6067), (1.387, -1.358, 0.5133), (1.387, -1.358, 0.2018), (1.387, -1.099, 0.6067), (1.387, -1.099, 0.5133), (1.387, -1.099, 0.2018), (1.387, -1.055, 0.6067), (1.387, -1.055, 0.5133), (1.387, -0.7511, 0.6067), (1.387, -0.7511, 0.5133), (1.387, -0.7952, 0.5133), (1.387, -0.7952, 0.6067), (1.387, -0.7952, 0.2018), (1.387, -0.7511, 0.2018), (1.387, -1.055, 0.2018), (1.387, -0.4475, 0.6067), (1.387, -0.4916, 0.6067), (1.387, -0.4916, 0.5133), (1.387, -0.4475, 0.5133), (1.387, -0.4916, 0.2018), (1.387, -0.144, 0.5133), (1.387, -0.1881, 0.5133), (1.387, -0.1881, 0.2018), (1.387, -0.144, 0.2018), (1.387, -0.4475, 0.2018), (1.387, 0.1596, 0.2018), (1.387, 0.1155, 0.2018), (1.387, 0.7667, 0.2018), (1.387, 0.7226, 0.2018), (1.387, 0.4631, 0.2018), (1.387, 0.419, 0.2018), (1.387, -1.099, 0.9183), (1.387, -1.055, 0.9183), (1.387, -0.7511, 0.9183), (1.387, -0.7952, 0.9183), (1.387, -0.4475, 0.9183), (1.387, -0.4916, 0.9183), (1.387, -0.1881, 0.6067), (1.387, -0.1881, 0.9183), (1.387, -0.144, 0.9183), (1.387, -0.144, 0.6067), (1.387, 0.1155, 0.6067), (1.387, 0.1155, 0.5133), (1.387, 0.419, 0.6067), (1.387, 0.419, 0.5133), (1.387, 0.1596, 0.6067), (1.387, 0.1596, 0.5133), (1.387, 0.1596, 0.9183), (1.387, 0.1155, 0.9183), (1.387, 0.7226, 0.6067), (1.387, 0.4631, 0.9183), (1.387, 0.4631, 0.6067), (1.387, 0.4631, 0.5133), (1.387, 0.7667, 0.5133), (1.387, 0.7667, 0.9183), (1.387, 0.7667, 0.6067), (1.387, 0.7226, 0.5133), (1.387, 0.7226, 0.9183), (1.387, 1.07, 0.9183), (1.387, 1.026, 0.9183), (1.387, 1.026, 0.6067), (1.387, 1.07, 0.6067), (1.387, 1.026, 0.5133), (1.387, 1.07, 0.5133), (1.387, 1.125, 0.2018), (1.387, 1.125, 0.6067), (1.387, 1.125, 0.5133), (1.387, 1.125, 0.9183), (1.387, 1.07, 0.2018), (1.387, 1.026, 0.2018), (1.387, 0.419, 0.9183), (-1.387, -0.7952, 0.2018), (-1.387, -0.4916, 0.2018), (-1.387, -0.7511, 0.2018), (-1.387, -0.144, 0.2018), (-1.387, -0.1881, 0.2018), (-1.387, -0.4475, 0.2018), (-1.387, 0.1596, 0.5133), (-1.387, 0.1155, 0.5133), (-1.387, 0.1596, 0.2018), (-1.387, 0.1155, 0.2018), (-1.387, 0.419, 0.6067), (-1.387, 0.4631, 0.6067), (-1.387, 0.419, 0.5133), (-1.387, 0.4631, 0.5133), (-1.387, 0.4631, 0.2018), (-1.387, 0.419, 0.2018), (-1.387, 0.7226, 0.6067), (-1.387, 0.7226, 0.5133), (-1.387, 0.7667, 0.5133), (-1.387, 0.7667, 0.6067), (-1.387, 1.026, 0.6067), (-1.387, 1.026, 0.5133), (-1.387, 0.7667, 0.2018), (-1.387, 0.7226, 0.2018), (-1.387, 1.07, 0.2018), (-1.387, 1.07, 0.6067), (-1.387, 1.07, 0.5133), (-1.387, 1.026, 0.2018), (-1.387, 1.125, 0.5133), (-1.387, 1.125, 0.6067), (-1.387, 1.125, 0.2018), (-1.387, 1.125, 0.9183), (-1.387, -1.358, 0.9183), (-1.387, -1.358, 0.6067), (-1.387, -1.358, 0.5133), (-1.387, -1.358, 0.2018), (-1.387, -1.099, 0.9183), (-1.387, -1.055, 0.9183), (-1.387, -1.055, 0.6067), (-1.387, -1.099, 0.6067), (-1.387, -1.099, 0.5133), (-1.387, -1.055, 0.5133), (-1.387, -1.099, 0.2018), (-1.387, -1.055, 0.2018), (-1.387, -0.7511, 0.9183), (-1.387, -0.7952, 0.9183), (-1.387, -0.7952, 0.6067), (-1.387, -0.7952, 0.5133), (-1.387, -0.7511, 0.6067), (-1.387, -0.7511, 0.5133), (-1.387, -0.4916, 0.9183), (-1.387, -0.4916, 0.6067), (-1.387, -0.4916, 0.5133), (-1.387, -0.1881, 0.9183), (-1.387, -0.1881, 0.6067), (-1.387, -0.4475, 0.6067), (-1.387, -0.4475, 0.5133), (-1.387, 0.1155, 0.9183), (-1.387, -0.144, 0.5133), (-1.387, -0.144, 0.6067), (-1.387, -0.1881, 0.5133), (-1.387, -0.144, 0.9183), (-1.387, 0.419, 0.9183), (-1.387, 0.4631, 0.9183), (-1.387, 0.1155, 0.6067), (-1.387, 0.1596, 0.6067), (-1.387, 1.07, 0.9183), (-1.387, 1.026, 0.9183), (-1.387, 0.7226, 0.9183), (-1.387, 0.7667, 0.9183), (-1.387, 0.1596, 0.9183), (-1.387, -0.4475, 0.9183), (1.097, -1.387, 0.5133), (1.097, -1.5, 0.5133), (0.7489, -1.387, 0.2018), (0.7489, -1.5, 0.2018), (0.7489, -1.5, 0.2504), (0.793, -1.387, 0.5133), (0.793, -1.5, 0.5133), (1.356, -1.387, 0.2018), (1.356, -1.5, 0.2018), (-1.072, -1.387, 0.5133), (-1.072, -1.5, 0.5133), (-1.072, -1.387, 0.2018), (-1.072, -1.5, 0.2018), (0.793, -1.387, 0.2018), (0.793, -1.5, 0.2018), (0.793, -1.5, 0.2357), (0.1859, -1.387, 0.5133), (0.1859, -1.5, 0.438), (0.1859, -1.5, 0.5133), (1.052, -1.387, 0.2018), (1.052, -1.5, 0.2018), (1.356, -1.387, 0.5133), (1.356, -1.5, 0.5133), (0.1859, -1.387, 0.2018), (0.1859, -1.5, 0.2018), (1.097, -1.387, 0.2018), (1.097, -1.5, 0.2018), (0.4895, -1.387, 0.2018), (0.4895, -1.5, 0.2018), (0.7489, -1.387, 0.5133), (0.7489, -1.5, 0.5133), (-1.332, -1.387, 0.2018), (-1.332, -1.5, 0.2018), (1.052, -1.387, 0.5133), (1.052, -1.5, 0.5133), (-1.332, -1.387, 0.5133), (-1.332, -1.5, 0.5133), (-0.4212, -1.387, 0.2018), (-0.4212, -1.5, 0.2018), (-1.028, -1.387, 0.5133), (-1.028, -1.5, 0.5133), (-0.4212, -1.387, 0.5133), (-0.4212, -1.5, 0.5133), (-1.028, -1.387, 0.2018), (-1.028, -1.5, 0.2018), (-0.1618, -1.387, 0.5133), (-0.1618, -1.5, 0.5133), (-0.1618, -1.387, 0.2018), (-0.1618, -1.5, 0.2018), (0.1418, -1.387, 0.2018), (0.1418, -1.5, 0.2018), (-0.1177, -1.387, 0.2018), (-0.1177, -1.5, 0.2018), (0.1418, -1.387, 0.5133), (0.1418, -1.5, 0.4527), (0.1418, -1.5, 0.5133), (-0.7689, -1.387, 0.2018), (-0.7689, -1.5, 0.2018), (-0.7689, -1.387, 0.5133), (-0.7689, -1.5, 0.5133), (-0.4653, -1.387, 0.5133), (-0.4653, -1.5, 0.5133), (-0.7248, -1.387, 0.2018), (-0.7248, -1.5, 0.2018), (0.4454, -1.387, 0.5133), (0.4454, -1.5, 0.5133), (0.4454, -1.387, 0.2018), (0.4454, -1.5, 0.2018), (-0.4653, -1.387, 0.2018), (-0.4653, -1.5, 0.2018), (-0.7248, -1.387, 0.5133), (-0.7248, -1.5, 0.5133), (-0.1177, -1.387, 0.5133), (-0.1177, -1.5, 0.5133), (0.4895, -1.387, 0.5133), (0.4895, -1.5, 0.5133), (-0.4653, -1.387, 0.6067), (-0.4653, -1.5, 0.6067), (-0.4653, -1.387, 0.9183), (-0.4653, -1.5, 0.9183), (-0.1618, -1.387, 0.6067), (-0.1618, -1.5, 0.6067), (-0.7689, -1.387, 0.6067), (-0.7689, -1.5, 0.6067), (-1.028, -1.387, 0.6067), (-1.028, -1.5, 0.6067), (-0.4212, -1.387, 0.9183), (-0.4212, -1.5, 0.9183), (-0.1177, -1.387, 0.6067), (-0.1177, -1.5, 0.6067), (-0.4212, -1.387, 0.6067), (-0.4212, -1.5, 0.6067), (-0.7248, -1.387, 0.6067), (-0.7248, -1.5, 0.6067), (-0.7248, -1.5, 0.7416), (-0.7248, -1.387, 0.9183), (-0.7248, -1.5, 0.9183), (0.1418, -1.387, 0.9183), (0.1418, -1.5, 0.9183), (0.1418, -1.387, 0.6067), (0.1418, -1.5, 0.6067), (-0.1177, -1.387, 0.9183), (-0.1177, -1.5, 0.9183), (-1.072, -1.387, 0.9183), (-1.072, -1.5, 0.9183), (-1.072, -1.387, 0.6067), (-1.072, -1.5, 0.6067), (-1.332, -1.387, 0.9183), (-1.332, -1.5, 0.9183), (-1.332, -1.387, 0.6067), (-1.332, -1.5, 0.6067), (-0.1618, -1.387, 0.9183), (-0.1618, -1.5, 0.9183), (0.7489, -1.387, 0.6067), (0.7489, -1.5, 0.6067), (0.4895, -1.387, 0.6067), (0.4895, -1.5, 0.6067), (1.356, -1.387, 0.6067), (1.356, -1.5, 0.6067), (1.097, -1.387, 0.6067), (1.097, -1.5, 0.6067), (1.356, -1.387, 0.9183), (1.356, -1.5, 0.9183), (0.1859, -1.387, 0.9183), (0.1859, -1.5, 0.9183), (0.1859, -1.387, 0.6067), (0.1859, -1.5, 0.6067), (-0.7689, -1.387, 0.9183), (-0.7689, -1.5, 0.7563), (-0.7689, -1.5, 0.9183), (0.793, -1.387, 0.9183), (0.793, -1.5, 0.9183), (1.097, -1.387, 0.9183), (1.097, -1.5, 0.9183), (0.793, -1.387, 0.6067), (0.793, -1.5, 0.6067), (1.052, -1.387, 0.6067), (1.052, -1.5, 0.6067), (1.052, -1.387, 0.9183), (1.052, -1.5, 0.9183), (0.4454, -1.387, 0.6067), (0.4454, -1.5, 0.6067), (0.4454, -1.387, 0.9183), (0.4454, -1.5, 0.9183), (0.4895, -1.387, 0.9183), (0.4895, -1.5, 0.9183), (0.7489, -1.387, 0.9183), (0.7489, -1.5, 0.9183), (-1.028, -1.387, 0.9183), (-1.028, -1.5, 0.9183), (-0.4675, 1.42, 0.06509), (-0.4675, 1.42, 1.935), (0.4675, 1.42, 0.06509), (0.4675, 1.42, 1.935), (0.4019, 0.7763, 0.2237), (2.145e-08, 0.8259, 0.1741), (-0.4019, 0.7763, 0.2237), (-0.4019, 0.7763, 1.776), (-7.571e-09, 0.8259, 1.826), (0.4019, 0.7763, 1.776), (-0.4284, 0.9877, 0.5716), (-0.4514, 1.059, 1.0), (-0.4284, 0.9877, 1.428), (3.407e-08, 1.059, 0.5486), (1.262e-08, 1.137, 1.0), (-7.571e-09, 1.059, 1.451), (0.4284, 0.9877, 0.5716), (0.4514, 1.059, 1.0), (0.4284, 0.9877, 1.428), (-0.4284, 0.4284, 0.0123), (0.4284, 0.4284, 0.0123), (0.4284, 0.4284, 1.988), (-0.4284, 0.4284, 1.988), (-0.5, 0.1445, 2.0), (-0.5, 0.4229, 1.944), (-0.5, 0.7763, 1.678), (-0.5, 0.9442, 1.423), (-0.5, 0.7411, 1.741), (-0.5, 0.9442, 0.5771), (-0.5, 1.029, 1.0), (-0.5, 0.4229, 0.05585), (-0.5, 0.1445, 0.0), (-0.5, 0.7411, 0.2589), (-0.5, 0.8985, 0.5), (0.5, 0.9442, 1.423), (0.5, 1.029, 1.0), (0.5, 0.1445, 2.0), (0.5, 0.4229, 1.944), (0.5, 0.7411, 1.741), (0.5, 0.8985, 1.5), (0.5, 0.1445, 0.0), (0.5, 0.4229, 0.05585), (0.5, 0.7763, 0.3218), (0.5, 0.7411, 0.2589), (0.5, 0.9442, 0.5771), (0.4323, 0.3547, 0.0), (0.3547, 0.4323, 0.0), (-0.4323, 0.3547, 0.0), (-0.3547, 0.4323, 0.0), (-2.081e-09, 0.5465, 0.0), (-0.3547, 0.4323, 2.0), (-0.4323, 0.3547, 2.0), (0.3547, 0.4323, 2.0), (9.372e-09, 0.5465, 2.0), (0.4323, 0.3547, 2.0), (-0.5, 1.42, 0.0), (-0.5, 1.42, 2.0), (0.5, 1.42, 0.0), (0.5, 1.42, 2.0), (-0.4675, 1.49, 0.06509), (-0.4675, 1.49, 1.935), (0.4675, 1.49, 0.06509), (0.4675, 1.49, 1.935), (-0.5, 1.5, -0.1466), (-0.5, 1.5, 0.05341), (-0.5, 2.5, -0.1466), (-0.5, 2.5, 0.05341), (0.5, 1.5, -0.1466), (0.5, 1.5, 0.05341), (0.5, 2.5, -0.1466), (0.5, 2.5, 0.05341)], [], [(30, 26, 31, 28), (23, 24, 27, 21), (35, 34, 37, 36), (41, 38, 40, 39), (66, 68, 42, 45), (58, 59, 44, 43, 65, 68, 62, 64, 63, 57), (77, 69, 73, 74, 71, 67, 62, 68, 66, 72, 70, 78, 81, 84, 82, 86, 87, 47, 46, 45, 42, 43, 44, 39, 40, 36, 37, 28, 31, 24, 23, 18, 19, 21, 27, 26, 30, 34, 35, 38, 41, 59, 58, 55, 56, 32, 33, 29, 25, 22, 20, 17, 16, 0, 1, 3, 2, 85, 83, 80, 79, 76), (85, 2, 0, 16, 48, 20, 22, 50, 49, 25, 29, 52, 51, 33, 32, 54, 53, 56, 55, 60, 57, 63, 61, 62, 67, 75, 74, 73, 76, 79), (87, 86, 81, 78), (46, 47, 70, 72), (2, 3, 7, 6), (94, 96, 95, 97), (106, 104, 108, 109), (114, 112, 110, 115), (102, 100, 101, 105), (93, 89, 141, 142), (142, 141, 137, 136, 129, 127, 132, 135, 140, 139, 138, 143, 144, 151, 147, 149, 146, 156, 98, 99, 103, 107, 113, 111, 117, 119, 6, 7, 5, 4, 120, 121, 126, 128, 122, 123, 130, 131, 88, 90, 89, 93, 91, 92, 94, 97, 102, 105, 106, 109, 114, 115, 118, 116, 110, 112, 108, 104, 101, 100, 95, 96, 150, 145), (156, 146, 148, 147, 151, 138, 139, 133, 135, 132, 134, 124, 127, 129, 131, 130, 128, 126, 125, 120, 4, 6, 119, 159, 111, 113, 158, 157, 107, 103, 154, 155, 99, 98, 153, 152), (92, 91, 145, 150), (136, 137, 90, 88), (4, 5, 312, 326, 305, 338, 310, 319, 308, 334, 379, 369, 322, 321, 358, 359, 377, 350, 346, 365, 375, 363, 344, 314, 340, 0, 412, 414, 410, 408, 453, 389, 387, 432, 398, 397, 381, 383, 391, 395, 385, 416, 406, 393, 404, 402, 428, 430, 445, 447, 449, 420, 418, 451, 435, 439, 441, 443, 437, 424, 422), (9, 2, 6, 4, 13, 11), (12, 14, 1, 5, 7, 10), (189, 188, 214, 217), (174, 170, 171, 173, 175, 166, 163, 162, 165, 164, 161, 160, 13, 12, 10, 11, 228, 226, 222, 219, 220, 221, 216, 215, 218, 210, 217, 214, 223, 224, 227, 225, 229, 230, 188, 189, 190, 213, 205, 191, 186, 207, 203, 187, 184, 183, 185, 179, 178, 180), (193, 192, 164, 167), (195, 172, 169, 194), (197, 177, 176, 196), (209, 202, 206, 208), (228, 11, 13, 160, 192, 193, 195, 194, 197, 196, 199, 198, 176, 177, 169, 172, 167, 164, 165, 166, 175, 168, 171, 170, 178, 179, 182, 183, 184, 181, 203, 207, 205, 213, 217, 210, 212, 204, 206, 202, 201, 200, 209, 208, 231, 211, 218, 215, 220, 219), (231, 204, 212, 211), (229, 224, 223, 230), (11, 10, 8, 9), (8, 10, 7, 3, 1, 14), (232, 279, 281, 234), (238, 240, 241, 239), (250, 249, 245, 243, 248, 251, 252, 299, 298, 257, 261, 263, 9, 8, 14, 15, 264, 265, 271, 270, 278, 277, 276, 280, 283, 287, 286, 291, 296, 297, 242, 244, 238, 239, 290, 292, 288, 284, 281, 279, 273, 272, 266, 267, 274, 275, 232, 234, 233, 237, 236, 235, 241, 240, 247, 246, 255, 254, 259, 256, 262, 260, 258, 253), (258, 256, 259, 253), (254, 255, 249, 250), (237, 233, 284, 288), (275, 274, 272, 273), (292, 290, 235, 236), (287, 283, 282, 276, 277, 269, 270, 271, 268, 264, 15, 9, 263, 298, 299, 301, 251, 248, 300, 295, 243, 245, 246, 247, 244, 242, 294, 302, 297, 296, 289, 293, 291, 286, 285, 303), (15, 14, 335, 339, 313, 343, 362, 374, 364, 345, 349, 376, 357, 320, 368, 378, 333, 309, 337, 304, 325, 13, 425, 421, 423, 436, 442, 440, 438, 434, 450, 417, 419, 448, 446, 444, 429, 427, 401, 403, 392, 405, 415, 384, 394, 390, 382, 380, 396, 399, 431, 386, 388, 452, 407, 409, 413), (15, 13, 4, 0, 2, 9), (228, 119, 117, 226), (83, 85, 263, 261), (298, 79, 80, 257), (222, 111, 159, 219), (257, 80, 83, 261), (111, 222, 226, 117), (159, 119, 228, 219), (85, 79, 298, 263), (220, 158, 113, 221), (77, 76, 299, 252), (301, 73, 69, 251), (216, 107, 157, 215), (251, 69, 77, 252), (107, 216, 221, 113), (157, 158, 220, 215), (299, 76, 73, 301), (154, 103, 210, 218), (71, 74, 300, 248), (295, 75, 67, 243), (212, 99, 155, 211), (243, 67, 71, 248), (99, 212, 210, 103), (155, 154, 218, 211), (300, 74, 75, 295), (231, 153, 98, 204), (62, 61, 294, 242), (63, 64, 297, 302), (206, 156, 152, 208), (62, 242, 297, 64), (156, 206, 204, 98), (152, 153, 231, 208), (294, 61, 63, 302), (209, 148, 146, 202), (58, 57, 289, 296), (60, 55, 291, 293), (201, 149, 147, 200), (291, 55, 58, 296), (149, 201, 202, 146), (147, 148, 209, 200), (289, 57, 60, 293), (199, 151, 144, 198), (56, 53, 285, 286), (54, 32, 287, 303), (176, 143, 138, 196), (56, 286, 287, 32), (143, 176, 198, 144), (138, 151, 199, 196), (285, 53, 54, 303), (139, 140, 177, 197), (33, 51, 282, 283), (276, 52, 29, 280), (169, 135, 133, 194), (280, 29, 33, 283), (135, 169, 177, 140), (133, 139, 197, 194), (282, 51, 52, 276), (134, 132, 172, 195), (25, 49, 277, 278), (269, 50, 22, 270), (167, 127, 124, 193), (270, 22, 25, 278), (127, 167, 172, 132), (124, 134, 195, 193), (277, 49, 50, 269), (125, 126, 164, 192), (20, 48, 268, 271), (16, 17, 265, 264), (161, 121, 120, 160), (265, 17, 20, 271), (121, 161, 164, 126), (120, 125, 192, 160), (48, 16, 264, 268), (227, 116, 118, 225), (82, 84, 260, 262), (81, 86, 256, 258), (229, 115, 110, 224), (256, 86, 82, 262), (115, 229, 225, 118), (110, 116, 227, 224), (260, 84, 81, 258), (223, 112, 114, 230), (87, 78, 253, 259), (70, 47, 254, 250), (188, 109, 108, 214), (87, 259, 254, 47), (109, 188, 230, 114), (108, 112, 223, 214), (253, 78, 70, 250), (217, 104, 106, 189), (46, 72, 249, 255), (245, 66, 45, 246), (190, 105, 101, 213), (246, 45, 46, 255), (105, 190, 189, 106), (101, 104, 217, 213), (249, 72, 66, 245), (100, 102, 191, 205), (42, 68, 244, 247), (238, 65, 43, 240), (186, 97, 95, 207), (240, 43, 42, 247), (97, 186, 191, 102), (95, 100, 205, 207), (244, 68, 65, 238), (96, 94, 187, 203), (44, 59, 239, 241), (290, 41, 39, 235), (184, 92, 150, 181), (235, 39, 44, 241), (92, 184, 187, 94), (150, 96, 203, 181), (59, 41, 290, 239), (145, 91, 183, 182), (40, 38, 292, 236), (288, 35, 36, 237), (185, 93, 142, 179), (237, 36, 40, 236), (93, 185, 183, 91), (142, 145, 182, 179), (292, 38, 35, 288), (141, 89, 180, 178), (37, 34, 284, 233), (30, 28, 234, 281), (137, 170, 174, 90), (234, 28, 37, 233), (90, 174, 180, 89), (137, 141, 178, 170), (284, 34, 30, 281), (171, 136, 88, 173), (31, 26, 279, 232), (27, 24, 275, 273), (175, 131, 129, 168), (31, 232, 275, 24), (131, 175, 173, 88), (129, 136, 171, 168), (279, 26, 27, 273), (165, 128, 130, 166), (23, 21, 272, 274), (19, 18, 267, 266), (163, 123, 122, 162), (267, 18, 23, 274), (123, 163, 166, 130), (122, 128, 165, 162), (272, 21, 19, 266), (376, 377, 359, 357), (420, 419, 417, 418), (422, 426, 437, 443, 435, 451, 449, 447, 428, 402, 406, 416, 391, 383, 400, 398, 432, 433, 453, 408, 412, 0, 4), (0, 340, 336, 316, 314, 344, 348, 361, 363, 375, 367, 373, 365, 346, 342, 352, 350, 377, 356, 354, 358, 321, 328, 371, 369, 379, 332, 307, 308, 319, 318, 324, 338, 305, 330, 312, 5, 1), (345, 346, 350, 349), (449, 448, 419, 420), (411, 412, 408, 407), (393, 392, 403, 404), (453, 452, 388, 389), (401, 402, 404, 403), (356, 355, 353, 354), (305, 304, 329, 330), (439, 438, 440, 441), (395, 394, 384, 385), (407, 408, 410, 409), (413, 411, 407, 452, 431, 399, 382, 390, 415, 405, 401, 427, 446, 448, 450, 434, 442, 436, 425, 13, 15), (13, 325, 311, 329, 304, 337, 323, 317, 309, 333, 306, 331, 378, 368, 370, 327, 320, 357, 353, 355, 376, 349, 351, 341, 345, 364, 372, 366, 374, 362, 360, 347, 343, 313, 315, 335, 14, 12), (339, 340, 314, 313), (304, 305, 326, 325), (405, 406, 402, 401), (431, 433, 432, 387, 386), (349, 350, 352, 351), (322, 320, 327, 328, 321), (399, 400, 383, 382), (374, 375, 365, 364), (328, 327, 370, 371), (397, 396, 380, 381), (382, 383, 381, 380), (430, 429, 444, 445), (377, 376, 355, 356), (378, 379, 334, 333), (424, 423, 421, 422), (442, 443, 441, 440), (318, 317, 323, 324), (313, 314, 316, 315), (337, 338, 324, 323), (367, 366, 372, 373), (362, 363, 361, 360), (379, 378, 331, 332), (368, 369, 371, 370), (309, 310, 338, 337), (448, 449, 451, 450), (320, 322, 369, 368), (437, 436, 423, 424), (357, 359, 358, 354, 353), (391, 390, 394, 395), (340, 339, 335, 336), (435, 434, 438, 439), (375, 374, 366, 367), (343, 344, 363, 362), (406, 405, 392, 393), (412, 411, 413, 414), (310, 309, 317, 318, 319), (336, 335, 315, 316), (346, 345, 341, 342), (415, 416, 385, 384), (414, 413, 409, 410), (389, 388, 386, 387), (452, 453, 433, 431), (333, 334, 308, 307, 306), (332, 331, 306, 307), (427, 428, 447, 446), (436, 437, 426, 425), (400, 399, 396, 397, 398), (344, 343, 347, 348), (428, 427, 429, 430), (446, 447, 445, 444), (342, 341, 351, 352), (450, 451, 418, 417), (348, 347, 360, 361), (390, 391, 416, 415), (330, 329, 311, 312), (364, 365, 373, 372), (325, 326, 312, 311), (434, 435, 443, 442), (425, 426, 422, 421), (477, 510, 509, 485, 484, 486, 487, 482, 483, 480, 479, 481, 478), (455, 457, 516, 514), (494, 511, 512, 490, 491, 492, 493, 488, 489, 498, 496, 497, 495), (501, 485, 509, 511, 494, 499, 500, 503, 502), (490, 512, 510, 477, 505, 504, 507, 506, 508), (464, 467, 468, 465), (465, 468, 469, 466), (467, 470, 471, 468), (468, 471, 472, 469), (460, 464, 482, 487, 486), (464, 465, 483, 482), (483, 465, 466, 480), (466, 461, 481, 479, 480), (466, 469, 462, 461), (469, 472, 463, 462), (492, 463, 472, 488, 493), (488, 472, 471, 489), (471, 470, 498, 489), (470, 458, 497, 496, 498), (459, 458, 470, 467), (460, 459, 467, 464), (473, 501, 502), (499, 474, 500), (484, 473, 460, 486), (503, 459, 460, 473, 502), (500, 474, 458, 459, 503), (458, 474, 495, 497), (494, 495, 474, 499), (501, 473, 484, 485), (506, 475, 508), (504, 505, 476), (475, 463, 492, 491), (462, 463, 475, 506, 507), (476, 461, 462, 507, 504), (481, 461, 476, 478), (478, 476, 505, 477), (475, 491, 490, 508), (455, 454, 509, 510), (454, 456, 511, 509), (457, 455, 510, 512), (456, 457, 512, 511), (513, 514, 516, 515), (454, 455, 514, 513), (457, 456, 515, 516), (456, 454, 513, 515), (517, 518, 520, 519), (519, 520, 524, 523), (523, 524, 522, 521), (521, 522, 518, 517), (519, 523, 521, 517), (524, 520, 518, 522)])
me_cube_005.polygons.foreach_set('material_index', [0, 0, 0, 0, 0, 0, 0, 0, 0, 0, 0, 0, 0, 0, 0, 0, 0, 0, 0, 0, 0, 0, 0, 0, 0, 0, 0, 0, 0, 0, 0, 0, 0, 0, 0, 0, 0, 0, 0, 0, 0, 0, 0, 0, 0, 0, 0, 0, 0, 0, 0, 0, 0, 0, 0, 0, 0, 0, 0, 0, 0, 0, 0, 0, 0, 0, 0, 0, 0, 0, 0, 0, 0, 0, 0, 0, 0, 0, 0, 0, 0, 0, 0, 0, 0, 0, 0, 0, 0, 0, 0, 0, 0, 0, 0, 0, 0, 0, 0, 0, 0, 0, 0, 0, 0, 0, 0, 0, 0, 0, 0, 0, 0, 0, 0, 0, 0, 0, 0, 0, 0, 0, 0, 0, 0, 0, 0, 0, 0, 0, 0, 0, 0, 0, 0, 0, 0, 0, 0, 0, 0, 0, 0, 0, 0, 0, 0, 0, 0, 0, 0, 0, 0, 0, 0, 0, 0, 0, 0, 0, 0, 0, 0, 0, 0, 0, 0, 0, 0, 0, 0, 0, 0, 0, 0, 0, 0, 0, 0, 0, 0, 0, 0, 0, 0, 0, 0, 0, 0, 0, 0, 0, 0, 0, 0, 0, 0, 0, 0, 0, 0, 0, 0, 0, 0, 0, 0, 0, 0, 0, 0, 0, 0, 0, 0, 0, 0, 0, 0, 0, 0, 0, 0, 0, 0, 0, 0, 0, 0, 0, 0, 0, 0, 0, 0, 0, 0, 0, 0, 0, 0, 0, 0, 0, 0, 0, 0, 0, 0, 0, 0, 0, 0, 0, 0, 0, 0, 0, 0, 0, 0, 0, 0, 0, 0, 2, 3, 2, 2, 2, 2, 2, 2, 2, 2, 2, 2, 2, 2, 2, 2, 2, 2, 2, 2, 2, 2, 2, 2, 2, 2, 2, 2, 2, 2, 2, 2, 2, 2, 2, 2, 2, 2, 2, 2, 2, 3, 3, 3, 3, 4, 4, 4, 4, 4, 4])
_uv = me_cube_005.uv_layers.new(name='UVMap')
_uv.uv.foreach_set('vector', [0.4967, 0.06241, 0.4967, 0.05873, 0.5746, 0.05873, 0.5746, 0.06241, 0.5746, 0.03344, 0.5746, 0.03711, 0.4967, 0.03711, 0.4967, 0.03344, 0.4967, 0.08771, 0.4967, 0.08403, 0.5746, 0.08403, 0.5746, 0.08771, 0.4967, 0.113, 0.4967, 0.1093, 0.5746, 0.1093, 0.5746, 0.113, 0.4967, 0.1636, 0.4967, 0.1599, 0.5746, 0.1599, 0.5746, 0.1636, 0.4733, 0.1346, 0.4967, 0.1346, 0.5746, 0.1346, 0.5746, 0.1383, 0.4967, 0.1383, 0.4967, 0.1599, 0.4733, 0.1599, 0.4733, 0.1383, 0.3954, 0.1383, 0.3954, 0.1346, 0.4733, 0.2105, 0.4733, 0.1889, 0.3954, 0.1889, 0.3954, 0.1852, 0.4733, 0.1852, 0.4733, 0.1636, 0.4733, 0.1599, 0.4967, 0.1599, 0.4967, 0.1636, 0.4967, 0.1852, 0.4967, 0.1889, 0.4967, 0.2105, 0.4967, 0.2142, 0.4967, 0.2358, 0.5746, 0.2358, 0.5746, 0.2142, 0.5746, 0.2105, 0.5746, 0.1889, 0.5746, 0.1852, 0.5746, 0.1636, 0.5746, 0.1599, 0.5746, 0.1383, 0.5746, 0.1346, 0.5746, 0.113, 0.5746, 0.1093, 0.5746, 0.08771, 0.5746, 0.08403, 0.5746, 0.06241, 0.5746, 0.05873, 0.5746, 0.03711, 0.5746, 0.03344, 0.5746, 0.01182, 0.4967, 0.01182, 0.4967, 0.03344, 0.4967, 0.03711, 0.4967, 0.05873, 0.4967, 0.06241, 0.4967, 0.08403, 0.4967, 0.08771, 0.4967, 0.1093, 0.4967, 0.113, 0.4967, 0.1346, 0.4733, 0.1346, 0.4733, 0.113, 0.4733, 0.1093, 0.4733, 0.08771, 0.4733, 0.08403, 0.4733, 0.06241, 0.4733, 0.05873, 0.4733, 0.03711, 0.4733, 0.03344, 0.4733, 0.01182, 0.3954, 0.01182, 0.375, 0.0, 0.625, 0.0, 0.625, 0.25, 0.375, 0.25, 0.3954, 0.2358, 0.4733, 0.2358, 0.4733, 0.2142, 0.3954, 0.2142, 0.3954, 0.2105, 0.3954, 0.2358, 0.375, 0.25, 0.375, 0.0, 0.3954, 0.01182, 0.3954, 0.03344, 0.4733, 0.03344, 0.4733, 0.03711, 0.3954, 0.03711, 0.3954, 0.05873, 0.4733, 0.05873, 0.4733, 0.06241, 0.3954, 0.06241, 0.3954, 0.08403, 0.4733, 0.08403, 0.4733, 0.08771, 0.3954, 0.08771, 0.3954, 0.1093, 0.4733, 0.1093, 0.4733, 0.113, 0.3954, 0.113, 0.3954, 0.1346, 0.3954, 0.1383, 0.3954, 0.1599, 0.4733, 0.1599, 0.4733, 0.1636, 0.3954, 0.1636, 0.3954, 0.1852, 0.3954, 0.1889, 0.3954, 0.2105, 0.3954, 0.2142, 0.5746, 0.2105, 0.5746, 0.2142, 0.4967, 0.2142, 0.4967, 0.2105, 0.5746, 0.1852, 0.5746, 0.1889, 0.4967, 0.1889, 0.4967, 0.1852, 0.375, 0.25, 0.625, 0.25, 0.625, 0.5, 0.375, 0.5, 0.5746, 0.6154, 0.4967, 0.6154, 0.4967, 0.6117, 0.5746, 0.6117, 0.5746, 0.5648, 0.4967, 0.5648, 0.4967, 0.5611, 0.5746, 0.5611, 0.5746, 0.5395, 0.4967, 0.5395, 0.4967, 0.5358, 0.5746, 0.5358, 0.5746, 0.5901, 0.4967, 0.5901, 0.4967, 0.5864, 0.5746, 0.5864, 0.5746, 0.6623, 0.5746, 0.666, 0.4967, 0.666, 0.4967, 0.6623, 0.4967, 0.6623, 0.4967, 0.666, 0.4967, 0.6876, 0.4967, 0.6913, 0.4967, 0.7129, 0.4733, 0.7129, 0.4733, 0.6913, 0.4733, 0.6876, 0.4733, 0.666, 0.3954, 0.666, 0.3954, 0.6623, 0.4733, 0.6623, 0.4733, 0.6407, 0.3954, 0.6407, 0.3954, 0.637, 0.4733, 0.637, 0.4733, 0.6154, 0.4733, 0.6117, 0.4733, 0.5901, 0.4733, 0.5864, 0.4733, 0.5648, 0.4733, 0.5611, 0.4733, 0.5395, 0.4733, 0.5358, 0.4733, 0.5142, 0.3954, 0.5142, 0.375, 0.5, 0.625, 0.5, 0.625, 0.75, 0.375, 0.75, 0.3954, 0.7382, 0.4733, 0.7382, 0.4733, 0.7166, 0.4967, 0.7166, 0.4967, 0.7382, 0.5746, 0.7382, 0.5746, 0.7166, 0.5746, 0.7129, 0.5746, 0.6913, 0.5746, 0.6876, 0.5746, 0.666, 0.5746, 0.6623, 0.5746, 0.6407, 0.5746, 0.637, 0.5746, 0.6154, 0.5746, 0.6117, 0.5746, 0.5901, 0.5746, 0.5864, 0.5746, 0.5648, 0.5746, 0.5611, 0.5746, 0.5395, 0.5746, 0.5358, 0.5746, 0.5142, 0.4967, 0.5142, 0.4967, 0.5358, 0.4967, 0.5395, 0.4967, 0.5611, 0.4967, 0.5648, 0.4967, 0.5864, 0.4967, 0.5901, 0.4967, 0.6117, 0.4967, 0.6154, 0.4967, 0.637, 0.4967, 0.6407, 0.4733, 0.6117, 0.4733, 0.6154, 0.3954, 0.6154, 0.3954, 0.637, 0.3954, 0.6407, 0.3954, 0.6623, 0.3954, 0.666, 0.3954, 0.6876, 0.4733, 0.6876, 0.4733, 0.6913, 0.3954, 0.6913, 0.3954, 0.7129, 0.4733, 0.7129, 0.4967, 0.7129, 0.5746, 0.7129, 0.5746, 0.7166, 0.4967, 0.7166, 0.4733, 0.7166, 0.3954, 0.7166, 0.3954, 0.7382, 0.375, 0.75, 0.375, 0.5, 0.3954, 0.5142, 0.3954, 0.5358, 0.4733, 0.5358, 0.4733, 0.5395, 0.3954, 0.5395, 0.3954, 0.5611, 0.4733, 0.5611, 0.4733, 0.5648, 0.3954, 0.5648, 0.3954, 0.5864, 0.4733, 0.5864, 0.4733, 0.5901, 0.3954, 0.5901, 0.3954, 0.6117, 0.5746, 0.637, 0.5746, 0.6407, 0.4967, 0.6407, 0.4967, 0.637, 0.4967, 0.6913, 0.4967, 0.6876, 0.5746, 0.6876, 0.5746, 0.6913, 0.375, 0.75, 0.625, 0.75, 0.5746, 0.762, 0.4967, 0.762, 0.4967, 0.7836, 0.4967, 0.7873, 0.4967, 0.8089, 0.5661, 0.8089, 0.5624, 0.8126, 0.4967, 0.8126, 0.4967, 0.8342, 0.4967, 0.8379, 0.4967, 0.8595, 0.5155, 0.8595, 0.5118, 0.8632, 0.4967, 0.8632, 0.4967, 0.8848, 0.4967, 0.8885, 0.4967, 0.9101, 0.4967, 0.9138, 0.4967, 0.9354, 0.4967, 0.9391, 0.4967, 0.9607, 0.4967, 0.9644, 0.4967, 0.986, 0.375, 1.0, 0.3954, 0.986, 0.4733, 0.986, 0.4733, 0.9644, 0.3954, 0.9644, 0.3954, 0.9607, 0.4733, 0.9607, 0.4733, 0.9391, 0.4359, 0.9391, 0.4396, 0.9354, 0.4733, 0.9354, 0.4733, 0.9138, 0.3954, 0.9138, 0.3954, 0.9101, 0.4733, 0.9101, 0.4733, 0.8885, 0.3954, 0.8885, 0.3954, 0.8848, 0.4733, 0.8848, 0.4733, 0.8632, 0.3954, 0.8632, 0.3954, 0.8595, 0.4733, 0.8595, 0.4733, 0.8379, 0.3954, 0.8379, 0.3954, 0.8342, 0.4733, 0.8342, 0.4733, 0.8126, 0.3954, 0.8126, 0.3954, 0.8089, 0.4733, 0.8089, 0.4733, 0.7873, 0.3954, 0.7873, 0.3954, 0.7836, 0.4733, 0.7836, 0.4733, 0.762, 0.1344, 0.5094, 0.125, 0.5, 0.375, 0.5, 0.375, 0.75, 0.3656, 0.7406, 0.3656, 0.5094, 0.6344, 0.7406, 0.8656, 0.7406, 0.875, 0.75, 0.625, 0.75, 0.625, 0.5, 0.6344, 0.5094, 0.504, 0.5599, 0.504, 0.5559, 0.4924, 0.5559, 0.4924, 0.5599, 0.504, 0.6927, 0.4924, 0.6927, 0.4924, 0.6967, 0.504, 0.6967, 0.504, 0.72, 0.504, 0.724, 0.504, 0.7474, 0.4924, 0.7474, 0.4924, 0.724, 0.4889, 0.724, 0.4889, 0.7474, 0.4773, 0.7474, 0.4743, 0.75, 0.5115, 0.75, 0.5115, 0.5, 0.4743, 0.5, 0.4773, 0.5052, 0.4889, 0.5052, 0.4889, 0.5286, 0.4773, 0.5286, 0.4773, 0.5325, 0.4889, 0.5325, 0.4889, 0.5559, 0.4773, 0.5559, 0.4773, 0.5599, 0.4889, 0.5599, 0.4924, 0.5599, 0.4924, 0.5559, 0.4924, 0.5325, 0.4924, 0.5286, 0.4924, 0.5052, 0.504, 0.5052, 0.504, 0.5286, 0.504, 0.5325, 0.504, 0.5559, 0.504, 0.5599, 0.504, 0.5833, 0.4924, 0.5833, 0.4924, 0.5872, 0.504, 0.5872, 0.504, 0.6106, 0.4924, 0.6106, 0.4924, 0.6146, 0.504, 0.6146, 0.504, 0.638, 0.504, 0.6419, 0.504, 0.6653, 0.4924, 0.6653, 0.4924, 0.6693, 0.504, 0.6693, 0.4773, 0.72, 0.4773, 0.724, 0.4889, 0.724, 0.4889, 0.72, 0.4773, 0.6967, 0.4889, 0.6967, 0.4889, 0.6927, 0.4773, 0.6927, 0.4773, 0.6693, 0.4889, 0.6693, 0.4889, 0.6653, 0.4773, 0.6653, 0.4773, 0.6146, 0.4889, 0.6146, 0.4889, 0.6106, 0.4773, 0.6106, 0.4773, 0.5052, 0.4743, 0.5, 0.4743, 0.75, 0.4773, 0.7474, 0.4773, 0.724, 0.4773, 0.72, 0.4773, 0.6967, 0.4773, 0.6927, 0.4773, 0.6693, 0.4773, 0.6653, 0.4773, 0.6419, 0.4889, 0.6419, 0.4889, 0.6653, 0.4889, 0.6693, 0.4889, 0.6927, 0.4889, 0.6967, 0.4889, 0.72, 0.4889, 0.724, 0.4924, 0.724, 0.504, 0.724, 0.504, 0.72, 0.4924, 0.72, 0.4924, 0.6967, 0.4924, 0.6927, 0.4924, 0.6693, 0.4924, 0.6653, 0.4924, 0.6419, 0.504, 0.6419, 0.504, 0.638, 0.4924, 0.638, 0.4924, 0.6146, 0.4924, 0.6106, 0.4924, 0.5872, 0.4924, 0.5833, 0.4924, 0.5599, 0.4889, 0.5599, 0.4889, 0.5833, 0.4889, 0.5872, 0.4889, 0.6106, 0.4889, 0.6146, 0.4889, 0.638, 0.4773, 0.638, 0.4773, 0.6146, 0.4773, 0.6106, 0.4773, 0.5872, 0.4773, 0.5833, 0.4773, 0.5599, 0.4773, 0.5559, 0.4773, 0.5325, 0.4773, 0.5286, 0.4773, 0.5872, 0.4889, 0.5872, 0.4889, 0.5833, 0.4773, 0.5833, 0.504, 0.5286, 0.4924, 0.5286, 0.4924, 0.5325, 0.504, 0.5325, 0.4743, 0.5, 0.5115, 0.5, 0.5115, 0.25, 0.4743, 0.25, 0.8656, 0.5094, 0.6344, 0.5094, 0.625, 0.5, 0.875, 0.5, 0.875, 0.75, 0.8656, 0.7406, 0.504, 0.05334, 0.4924, 0.05334, 0.4924, 0.05731, 0.504, 0.05731, 0.4924, 0.1394, 0.504, 0.1394, 0.504, 0.1354, 0.4924, 0.1354, 0.4924, 0.1941, 0.4924, 0.1901, 0.4924, 0.1667, 0.4889, 0.1667, 0.4889, 0.1901, 0.4889, 0.1941, 0.4889, 0.2175, 0.4773, 0.2175, 0.4773, 0.2214, 0.4889, 0.2214, 0.4889, 0.2448, 0.4773, 0.2448, 0.4743, 0.25, 0.5115, 0.25, 0.5115, 0.0, 0.4743, 0.0, 0.4773, 0.002603, 0.4889, 0.002603, 0.4889, 0.02598, 0.4889, 0.02996, 0.4889, 0.05334, 0.4773, 0.05334, 0.4773, 0.05731, 0.4889, 0.05731, 0.4889, 0.0807, 0.4889, 0.08467, 0.4889, 0.1081, 0.4889, 0.112, 0.4889, 0.1354, 0.4889, 0.1394, 0.4889, 0.1628, 0.4924, 0.1628, 0.4924, 0.1394, 0.4924, 0.1354, 0.4924, 0.112, 0.4924, 0.1081, 0.4924, 0.08467, 0.4924, 0.0807, 0.4924, 0.05731, 0.4924, 0.05334, 0.4924, 0.02996, 0.4924, 0.02598, 0.4924, 0.002603, 0.504, 0.002603, 0.504, 0.02598, 0.504, 0.02996, 0.504, 0.05334, 0.504, 0.05731, 0.504, 0.0807, 0.504, 0.08467, 0.504, 0.1081, 0.504, 0.112, 0.504, 0.1354, 0.504, 0.1394, 0.504, 0.1628, 0.504, 0.1667, 0.504, 0.1901, 0.504, 0.1941, 0.504, 0.2175, 0.504, 0.2214, 0.504, 0.2448, 0.4924, 0.2448, 0.4924, 0.2214, 0.4924, 0.2175, 0.4924, 0.2214, 0.504, 0.2214, 0.504, 0.2175, 0.4924, 0.2175, 0.504, 0.1941, 0.504, 0.1901, 0.4924, 0.1901, 0.4924, 0.1941, 0.504, 0.08467, 0.504, 0.0807, 0.4924, 0.0807, 0.4924, 0.08467, 0.504, 0.02996, 0.504, 0.02598, 0.4924, 0.02598, 0.4924, 0.02996, 0.4924, 0.1081, 0.4924, 0.112, 0.504, 0.112, 0.504, 0.1081, 0.4889, 0.08467, 0.4889, 0.0807, 0.4773, 0.0807, 0.4773, 0.05731, 0.4773, 0.05334, 0.4773, 0.02996, 0.4889, 0.02996, 0.4889, 0.02598, 0.4773, 0.02598, 0.4773, 0.002603, 0.4743, 0.0, 0.4743, 0.25, 0.4773, 0.2448, 0.4773, 0.2214, 0.4773, 0.2175, 0.4773, 0.1941, 0.4889, 0.1941, 0.4889, 0.1901, 0.4773, 0.1901, 0.4773, 0.1667, 0.4889, 0.1667, 0.4924, 0.1667, 0.504, 0.1667, 0.504, 0.1628, 0.4924, 0.1628, 0.4889, 0.1628, 0.4773, 0.1628, 0.4773, 0.1394, 0.4889, 0.1394, 0.4889, 0.1354, 0.4773, 0.1354, 0.4773, 0.112, 0.4889, 0.112, 0.4889, 0.1081, 0.4773, 0.1081, 0.4773, 0.08467, 0.4743, 1.0, 0.5115, 1.0, 0.504, 0.995, 0.4924, 0.995, 0.4924, 0.9716, 0.4924, 0.9677, 0.4924, 0.9443, 0.4924, 0.9403, 0.4924, 0.9169, 0.4924, 0.913, 0.4924, 0.8896, 0.4924, 0.8856, 0.4924, 0.8622, 0.4924, 0.8582, 0.4924, 0.8349, 0.4924, 0.8309, 0.4924, 0.8075, 0.4924, 0.8035, 0.4924, 0.7802, 0.4924, 0.7762, 0.4924, 0.7528, 0.4743, 0.75, 0.4773, 0.7528, 0.4889, 0.7528, 0.4889, 0.7762, 0.4773, 0.7762, 0.4773, 0.7802, 0.4889, 0.7802, 0.4889, 0.8035, 0.4773, 0.8035, 0.4773, 0.8075, 0.4889, 0.8075, 0.4889, 0.8309, 0.4773, 0.8309, 0.4773, 0.8349, 0.4889, 0.8349, 0.4889, 0.8582, 0.4773, 0.8582, 0.4773, 0.8622, 0.4889, 0.8622, 0.4889, 0.8856, 0.4773, 0.8856, 0.4773, 0.8896, 0.4889, 0.8896, 0.4889, 0.913, 0.4773, 0.913, 0.4773, 0.9169, 0.4889, 0.9169, 0.4889, 0.9403, 0.4773, 0.9403, 0.4773, 0.9443, 0.4889, 0.9443, 0.4889, 0.9677, 0.4773, 0.9677, 0.4773, 0.9716, 0.4889, 0.9716, 0.4889, 0.995, 0.1344, 0.7406, 0.3656, 0.7406, 0.375, 0.75, 0.125, 0.75, 0.125, 0.5, 0.1344, 0.5094, 0.625, 0.4558, 0.625, 0.4624, 0.375, 0.4624, 0.375, 0.4558, 0.375, 0.2876, 0.625, 0.2876, 0.625, 0.2942, 0.375, 0.2942, 0.625, 0.9558, 0.625, 0.9624, 0.375, 0.9624, 0.375, 0.9558, 0.375, 0.7942, 0.375, 0.7876, 0.625, 0.7876, 0.625, 0.7942, 0.1692, 0.75, 0.1626, 0.75, 0.1626, 0.5, 0.1692, 0.5, 0.3374, 0.75, 0.3308, 0.75, 0.3308, 0.5, 0.3374, 0.5, 0.6626, 0.75, 0.6626, 0.5, 0.6692, 0.5, 0.6692, 0.75, 0.8374, 0.5, 0.8374, 0.75, 0.8308, 0.75, 0.8308, 0.5, 0.625, 0.4558, 0.625, 0.4624, 0.375, 0.4624, 0.375, 0.4558, 0.375, 0.2876, 0.625, 0.2876, 0.625, 0.2942, 0.375, 0.2942, 0.625, 0.9558, 0.625, 0.9624, 0.375, 0.9624, 0.375, 0.9558, 0.375, 0.7942, 0.375, 0.7876, 0.625, 0.7876, 0.625, 0.7942, 0.1692, 0.75, 0.1626, 0.75, 0.1626, 0.5, 0.1692, 0.5, 0.3374, 0.75, 0.3308, 0.75, 0.3308, 0.5, 0.3374, 0.5, 0.6626, 0.75, 0.6626, 0.5, 0.6692, 0.5, 0.6692, 0.75, 0.8308, 0.5, 0.8374, 0.5, 0.8374, 0.75, 0.8308, 0.75, 0.625, 0.4624, 0.375, 0.4624, 0.375, 0.4558, 0.625, 0.4558, 0.375, 0.2876, 0.625, 0.2876, 0.625, 0.2942, 0.375, 0.2942, 0.625, 0.9558, 0.625, 0.9624, 0.375, 0.9624, 0.375, 0.9558, 0.375, 0.7942, 0.375, 0.7876, 0.625, 0.7876, 0.625, 0.7942, 0.1692, 0.75, 0.1626, 0.75, 0.1626, 0.5, 0.1692, 0.5, 0.3374, 0.75, 0.3308, 0.75, 0.3308, 0.5, 0.3374, 0.5, 0.6626, 0.75, 0.6626, 0.5, 0.6692, 0.5, 0.6692, 0.75, 0.8308, 0.5, 0.8374, 0.5, 0.8374, 0.75, 0.8308, 0.75, 0.625, 0.4558, 0.625, 0.4624, 0.375, 0.4624, 0.375, 0.4558, 0.375, 0.2876, 0.625, 0.2876, 0.625, 0.2942, 0.375, 0.2942, 0.625, 0.9624, 0.375, 0.9624, 0.375, 0.9558, 0.625, 0.9558, 0.375, 0.7942, 0.375, 0.7876, 0.625, 0.7876, 0.625, 0.7942, 0.1626, 0.5, 0.1692, 0.5, 0.1692, 0.75, 0.1626, 0.75, 0.3374, 0.75, 0.3308, 0.75, 0.3308, 0.5, 0.3374, 0.5, 0.6626, 0.75, 0.6626, 0.5, 0.6692, 0.5, 0.6692, 0.75, 0.8308, 0.5, 0.8374, 0.5, 0.8374, 0.75, 0.8308, 0.75, 0.625, 0.4558, 0.625, 0.4624, 0.375, 0.4624, 0.375, 0.4558, 0.375, 0.2876, 0.625, 0.2876, 0.625, 0.2942, 0.375, 0.2942, 0.625, 0.9624, 0.375, 0.9624, 0.375, 0.9558, 0.625, 0.9558, 0.375, 0.7942, 0.375, 0.7876, 0.625, 0.7876, 0.625, 0.7942, 0.1692, 0.75, 0.1626, 0.75, 0.1626, 0.5, 0.1692, 0.5, 0.3374, 0.75, 0.3308, 0.75, 0.3308, 0.5, 0.3374, 0.5, 0.6626, 0.75, 0.6626, 0.5, 0.6692, 0.5, 0.6692, 0.75, 0.8308, 0.5, 0.8374, 0.5, 0.8374, 0.75, 0.8308, 0.75, 0.625, 0.4558, 0.625, 0.4624, 0.375, 0.4624, 0.375, 0.4558, 0.375, 0.2876, 0.625, 0.2876, 0.625, 0.2942, 0.375, 0.2942, 0.625, 0.9624, 0.375, 0.9624, 0.375, 0.9558, 0.625, 0.9558, 0.375, 0.7942, 0.375, 0.7876, 0.625, 0.7876, 0.625, 0.7942, 0.1626, 0.5, 0.1692, 0.5, 0.1692, 0.75, 0.1626, 0.75, 0.3374, 0.75, 0.3308, 0.75, 0.3308, 0.5, 0.3374, 0.5, 0.6626, 0.75, 0.6626, 0.5, 0.6692, 0.5, 0.6692, 0.75, 0.8308, 0.5, 0.8374, 0.5, 0.8374, 0.75, 0.8308, 0.75, 0.625, 0.4624, 0.375, 0.4624, 0.375, 0.4558, 0.625, 0.4558, 0.375, 0.2876, 0.625, 0.2876, 0.625, 0.2942, 0.375, 0.2942, 0.625, 0.9558, 0.625, 0.9624, 0.375, 0.9624, 0.375, 0.9558, 0.375, 0.7942, 0.375, 0.7876, 0.625, 0.7876, 0.625, 0.7942, 0.1692, 0.75, 0.1626, 0.75, 0.1626, 0.5, 0.1692, 0.5, 0.3374, 0.75, 0.3308, 0.75, 0.3308, 0.5, 0.3374, 0.5, 0.6626, 0.75, 0.6626, 0.5, 0.6692, 0.5, 0.6692, 0.75, 0.8308, 0.5, 0.8374, 0.5, 0.8374, 0.75, 0.8308, 0.75, 0.625, 0.4624, 0.375, 0.4624, 0.375, 0.4558, 0.625, 0.4558, 0.375, 0.2876, 0.625, 0.2876, 0.625, 0.2942, 0.375, 0.2942, 0.625, 0.9558, 0.625, 0.9624, 0.375, 0.9624, 0.375, 0.9558, 0.375, 0.7942, 0.375, 0.7876, 0.625, 0.7876, 0.625, 0.7942, 0.1692, 0.75, 0.1626, 0.75, 0.1626, 0.5, 0.1692, 0.5, 0.3374, 0.75, 0.3308, 0.75, 0.3308, 0.5, 0.3374, 0.5, 0.6626, 0.75, 0.6626, 0.5, 0.6692, 0.5, 0.6692, 0.75, 0.8308, 0.5, 0.8374, 0.5, 0.8374, 0.75, 0.8308, 0.75, 0.625, 0.4624, 0.375, 0.4624, 0.375, 0.4558, 0.625, 0.4558, 0.375, 0.2876, 0.625, 0.2876, 0.625, 0.2942, 0.375, 0.2942, 0.625, 0.9624, 0.375, 0.9624, 0.375, 0.9558, 0.625, 0.9558, 0.375, 0.7942, 0.375, 0.7876, 0.625, 0.7876, 0.625, 0.7942, 0.1692, 0.75, 0.1626, 0.75, 0.1626, 0.5, 0.1692, 0.5, 0.3374, 0.75, 0.3308, 0.75, 0.3308, 0.5, 0.3374, 0.5, 0.6626, 0.75, 0.6626, 0.5, 0.6692, 0.5, 0.6692, 0.75, 0.8374, 0.5, 0.8374, 0.75, 0.8308, 0.75, 0.8308, 0.5, 0.625, 0.4558, 0.625, 0.4624, 0.375, 0.4624, 0.375, 0.4558, 0.375, 0.2876, 0.625, 0.2876, 0.625, 0.2942, 0.375, 0.2942, 0.625, 0.9624, 0.375, 0.9624, 0.375, 0.9558, 0.625, 0.9558, 0.375, 0.7942, 0.375, 0.7876, 0.625, 0.7876, 0.625, 0.7942, 0.1692, 0.75, 0.1626, 0.75, 0.1626, 0.5, 0.1692, 0.5, 0.3374, 0.75, 0.3308, 0.75, 0.3308, 0.5, 0.3374, 0.5, 0.6626, 0.75, 0.6626, 0.5, 0.6692, 0.5, 0.6692, 0.75, 0.8308, 0.5, 0.8374, 0.5, 0.8374, 0.75, 0.8308, 0.75, 0.625, 0.4558, 0.625, 0.4624, 0.375, 0.4624, 0.375, 0.4558, 0.375, 0.2876, 0.625, 0.2876, 0.625, 0.2942, 0.375, 0.2942, 0.625, 0.9624, 0.375, 0.9624, 0.375, 0.9558, 0.625, 0.9558, 0.375, 0.7942, 0.375, 0.7876, 0.625, 0.7876, 0.625, 0.7942, 0.1626, 0.5, 0.1692, 0.5, 0.1692, 0.75, 0.1626, 0.75, 0.3374, 0.75, 0.3308, 0.75, 0.3308, 0.5, 0.3374, 0.5, 0.6626, 0.75, 0.6626, 0.5, 0.6692, 0.5, 0.6692, 0.75, 0.8308, 0.5, 0.8374, 0.5, 0.8374, 0.75, 0.8308, 0.75, 0.625, 0.4558, 0.625, 0.4624, 0.375, 0.4624, 0.375, 0.4558, 0.375, 0.2876, 0.625, 0.2876, 0.625, 0.2942, 0.375, 0.2942, 0.625, 0.9558, 0.625, 0.9624, 0.375, 0.9624, 0.375, 0.9558, 0.375, 0.7942, 0.375, 0.7876, 0.625, 0.7876, 0.625, 0.7942, 0.1692, 0.75, 0.1626, 0.75, 0.1626, 0.5, 0.1692, 0.5, 0.3374, 0.75, 0.3308, 0.75, 0.3308, 0.5, 0.3374, 0.5, 0.6626, 0.75, 0.6626, 0.5, 0.6692, 0.5, 0.6692, 0.75, 0.8308, 0.5, 0.8374, 0.5, 0.8374, 0.75, 0.8308, 0.75, 0.625, 0.4624, 0.375, 0.4624, 0.375, 0.4558, 0.625, 0.4558, 0.375, 0.2876, 0.625, 0.2876, 0.625, 0.2942, 0.375, 0.2942, 0.625, 0.9558, 0.625, 0.9624, 0.375, 0.9624, 0.375, 0.9558, 0.375, 0.7942, 0.375, 0.7876, 0.625, 0.7876, 0.625, 0.7942, 0.1692, 0.75, 0.1626, 0.75, 0.1626, 0.5, 0.1692, 0.5, 0.3374, 0.75, 0.3308, 0.75, 0.3308, 0.5, 0.3374, 0.5, 0.6626, 0.75, 0.6626, 0.5, 0.6692, 0.5, 0.6692, 0.75, 0.8308, 0.5, 0.8374, 0.5, 0.8374, 0.75, 0.8308, 0.75, 0.625, 0.4624, 0.375, 0.4624, 0.375, 0.4558, 0.625, 0.4558, 0.375, 0.2876, 0.625, 0.2876, 0.625, 0.2942, 0.375, 0.2942, 0.625, 0.9558, 0.625, 0.9624, 0.375, 0.9624, 0.375, 0.9558, 0.375, 0.7942, 0.375, 0.7876, 0.625, 0.7876, 0.625, 0.7942, 0.1692, 0.75, 0.1626, 0.75, 0.1626, 0.5, 0.1692, 0.5, 0.3374, 0.75, 0.3308, 0.75, 0.3308, 0.5, 0.3374, 0.5, 0.6626, 0.75, 0.6626, 0.5, 0.6692, 0.5, 0.6692, 0.75, 0.8374, 0.5, 0.8374, 0.75, 0.8308, 0.75, 0.8308, 0.5, 0.625, 0.4624, 0.375, 0.4624, 0.375, 0.4558, 0.625, 0.4558, 0.375, 0.2876, 0.625, 0.2876, 0.625, 0.2942, 0.375, 0.2942, 0.625, 0.9558, 0.625, 0.9624, 0.375, 0.9624, 0.375, 0.9558, 0.375, 0.7942, 0.375, 0.7876, 0.625, 0.7876, 0.625, 0.7942, 0.1692, 0.75, 0.1626, 0.75, 0.1626, 0.5, 0.1692, 0.5, 0.3374, 0.75, 0.3308, 0.75, 0.3308, 0.5, 0.3374, 0.5, 0.6626, 0.75, 0.6626, 0.5, 0.6692, 0.5, 0.6692, 0.75, 0.8308, 0.5, 0.8374, 0.5, 0.8374, 0.75, 0.8308, 0.75, 0.625, 0.4624, 0.375, 0.4624, 0.375, 0.4558, 0.625, 0.4558, 0.375, 0.2876, 0.625, 0.2876, 0.625, 0.2942, 0.375, 0.2942, 0.625, 0.9624, 0.375, 0.9624, 0.375, 0.9558, 0.625, 0.9558, 0.625, 0.7876, 0.625, 0.7942, 0.375, 0.7942, 0.375, 0.7876, 0.1692, 0.75, 0.1626, 0.75, 0.1626, 0.5, 0.1692, 0.5, 0.3374, 0.75, 0.3308, 0.75, 0.3308, 0.5, 0.3374, 0.5, 0.6626, 0.75, 0.6626, 0.5, 0.6692, 0.5, 0.6692, 0.75, 0.8308, 0.5, 0.8374, 0.5, 0.8374, 0.75, 0.8308, 0.75, 0.625, 0.4558, 0.625, 0.4624, 0.375, 0.4624, 0.375, 0.4558, 0.375, 0.2876, 0.625, 0.2876, 0.625, 0.2942, 0.375, 0.2942, 0.625, 0.9624, 0.375, 0.9624, 0.375, 0.9558, 0.625, 0.9558, 0.375, 0.7942, 0.375, 0.7876, 0.625, 0.7876, 0.625, 0.7942, 0.1626, 0.5, 0.1692, 0.5, 0.1692, 0.75, 0.1626, 0.75, 0.3374, 0.75, 0.3308, 0.75, 0.3308, 0.5, 0.3374, 0.5, 0.6626, 0.75, 0.6626, 0.5, 0.6692, 0.5, 0.6692, 0.75, 0.8308, 0.5, 0.8374, 0.5, 0.8374, 0.75, 0.8308, 0.75, 0.625, 0.4558, 0.625, 0.4624, 0.375, 0.4624, 0.375, 0.4558, 0.375, 0.2876, 0.625, 0.2876, 0.625, 0.2942, 0.375, 0.2942, 0.625, 0.9624, 0.375, 0.9624, 0.375, 0.9558, 0.625, 0.9558, 0.375, 0.7942, 0.375, 0.7876, 0.625, 0.7876, 0.625, 0.7942, 0.1692, 0.75, 0.1626, 0.75, 0.1626, 0.5, 0.1692, 0.5, 0.3374, 0.75, 0.3308, 0.75, 0.3308, 0.5, 0.3374, 0.5, 0.6626, 0.75, 0.6626, 0.5, 0.6692, 0.5, 0.6692, 0.75, 0.8308, 0.5, 0.8374, 0.5, 0.8374, 0.75, 0.8308, 0.75, 0.7831, 0.5, 0.7897, 0.5, 0.7897, 0.75, 0.7831, 0.75, 0.2103, 0.5, 0.2169, 0.5, 0.2169, 0.75, 0.2103, 0.75, 0.4733, 0.762, 0.3954, 0.762, 0.3954, 0.7836, 0.3954, 0.7873, 0.3954, 0.8089, 0.3954, 0.8126, 0.3954, 0.8342, 0.3954, 0.8379, 0.3954, 0.8595, 0.3954, 0.8632, 0.3954, 0.8848, 0.3954, 0.8885, 0.3954, 0.9101, 0.3954, 0.9138, 0.3954, 0.9354, 0.4396, 0.9354, 0.4359, 0.9391, 0.3954, 0.9391, 0.3954, 0.9607, 0.3954, 0.9644, 0.3954, 0.986, 0.375, 1.0, 0.375, 0.75, 0.375, 1.0, 0.4967, 0.986, 0.5746, 0.986, 0.5746, 0.9644, 0.4967, 0.9644, 0.4967, 0.9607, 0.5746, 0.9607, 0.5746, 0.9391, 0.4967, 0.9391, 0.4967, 0.9354, 0.5746, 0.9354, 0.5746, 0.9138, 0.4967, 0.9138, 0.4967, 0.9101, 0.5746, 0.9101, 0.5746, 0.8885, 0.4967, 0.8885, 0.4967, 0.8848, 0.5746, 0.8848, 0.5746, 0.8632, 0.5118, 0.8632, 0.5155, 0.8595, 0.5746, 0.8595, 0.5746, 0.8379, 0.4967, 0.8379, 0.4967, 0.8342, 0.5746, 0.8342, 0.5746, 0.8126, 0.5624, 0.8126, 0.5661, 0.8089, 0.5746, 0.8089, 0.5746, 0.7873, 0.4967, 0.7873, 0.4967, 0.7836, 0.5746, 0.7836, 0.5746, 0.762, 0.625, 0.75, 0.625, 1.0, 0.7831, 0.5, 0.7897, 0.5, 0.7897, 0.75, 0.7831, 0.75, 0.625, 0.3353, 0.625, 0.3419, 0.375, 0.3419, 0.375, 0.3353, 0.7831, 0.5, 0.7897, 0.5, 0.7897, 0.75, 0.7831, 0.75, 0.2103, 0.5, 0.2169, 0.5, 0.2169, 0.75, 0.2103, 0.75, 0.625, 0.3353, 0.625, 0.3419, 0.375, 0.3419, 0.375, 0.3353, 0.625, 0.9081, 0.625, 0.9147, 0.375, 0.9147, 0.375, 0.9081, 0.2103, 0.5, 0.2169, 0.5, 0.2169, 0.75, 0.2103, 0.75, 0.625, 0.3353, 0.625, 0.3419, 0.375, 0.3419, 0.375, 0.3353, 0.2103, 0.5, 0.2169, 0.5, 0.2169, 0.75, 0.2103, 0.75, 0.2103, 0.5, 0.2169, 0.5, 0.2169, 0.75, 0.2103, 0.75, 0.625, 0.9081, 0.625, 0.9147, 0.375, 0.9147, 0.375, 0.9081, 0.4889, 0.995, 0.4773, 0.995, 0.4773, 0.9716, 0.4773, 0.9677, 0.4773, 0.9443, 0.4773, 0.9403, 0.4773, 0.9169, 0.4773, 0.913, 0.4773, 0.8896, 0.4773, 0.8856, 0.4773, 0.8622, 0.4773, 0.8582, 0.4773, 0.8349, 0.4773, 0.8309, 0.4773, 0.8075, 0.4773, 0.8035, 0.4773, 0.7802, 0.4773, 0.7762, 0.4773, 0.7528, 0.4743, 0.75, 0.4743, 1.0, 0.4743, 0.75, 0.4924, 0.7528, 0.504, 0.7528, 0.504, 0.7762, 0.4924, 0.7762, 0.4924, 0.7802, 0.504, 0.7802, 0.504, 0.8035, 0.4924, 0.8035, 0.4924, 0.8075, 0.504, 0.8075, 0.504, 0.8309, 0.4924, 0.8309, 0.4924, 0.8349, 0.504, 0.8349, 0.504, 0.8582, 0.4924, 0.8582, 0.4924, 0.8622, 0.504, 0.8622, 0.504, 0.8856, 0.4924, 0.8856, 0.4924, 0.8896, 0.504, 0.8896, 0.504, 0.913, 0.4924, 0.913, 0.4924, 0.9169, 0.504, 0.9169, 0.504, 0.9403, 0.4924, 0.9403, 0.4924, 0.9443, 0.504, 0.9443, 0.504, 0.9677, 0.4924, 0.9677, 0.4924, 0.9716, 0.504, 0.9716, 0.504, 0.995, 0.5115, 1.0, 0.5115, 0.75, 0.7831, 0.5, 0.7897, 0.5, 0.7897, 0.75, 0.7831, 0.75, 0.7831, 0.5, 0.7897, 0.5, 0.7897, 0.75, 0.7831, 0.75, 0.7831, 0.5, 0.7897, 0.5, 0.7897, 0.75, 0.7831, 0.75, 0.625, 0.9081, 0.625, 0.9147, 0.495, 0.9147, 0.375, 0.9147, 0.375, 0.9081, 0.625, 0.9081, 0.625, 0.9147, 0.375, 0.9147, 0.375, 0.9081, 0.625, 0.3353, 0.625, 0.3419, 0.375, 0.3419, 0.375, 0.3353, 0.5646, 0.3353, 0.7831, 0.5, 0.7897, 0.5, 0.7897, 0.75, 0.7831, 0.75, 0.7831, 0.5, 0.7897, 0.5, 0.7897, 0.75, 0.7831, 0.75, 0.2103, 0.5, 0.2169, 0.5, 0.2169, 0.75, 0.2103, 0.75, 0.2103, 0.5, 0.2169, 0.5, 0.2169, 0.75, 0.2103, 0.75, 0.625, 0.9081, 0.625, 0.9147, 0.375, 0.9147, 0.375, 0.9081, 0.2103, 0.5, 0.2169, 0.5, 0.2169, 0.75, 0.2103, 0.75, 0.625, 0.3353, 0.625, 0.3419, 0.375, 0.3419, 0.375, 0.3353, 0.7831, 0.5, 0.7897, 0.5, 0.7897, 0.75, 0.7831, 0.75, 0.2103, 0.5, 0.2169, 0.5, 0.2169, 0.75, 0.2103, 0.75, 0.625, 0.9081, 0.625, 0.9147, 0.375, 0.9147, 0.375, 0.9081, 0.2103, 0.5, 0.2169, 0.5, 0.2169, 0.75, 0.2103, 0.75, 0.625, 0.9081, 0.625, 0.9147, 0.375, 0.9147, 0.375, 0.9081, 0.625, 0.9081, 0.625, 0.9147, 0.375, 0.9147, 0.375, 0.9081, 0.2103, 0.5, 0.2169, 0.5, 0.2169, 0.75, 0.2103, 0.75, 0.625, 0.9081, 0.625, 0.9147, 0.375, 0.9147, 0.375, 0.9081, 0.625, 0.3353, 0.625, 0.3419, 0.375, 0.3419, 0.375, 0.3353, 0.625, 0.9081, 0.625, 0.9147, 0.375, 0.9147, 0.375, 0.9081, 0.7831, 0.5, 0.7897, 0.5, 0.7897, 0.75, 0.7831, 0.75, 0.7831, 0.5, 0.7897, 0.5, 0.7897, 0.75, 0.7831, 0.75, 0.7831, 0.5, 0.7897, 0.5, 0.7897, 0.75, 0.7831, 0.75, 0.625, 0.3353, 0.625, 0.3419, 0.375, 0.3419, 0.375, 0.3353, 0.625, 0.9081, 0.625, 0.9147, 0.5764, 0.9147, 0.375, 0.9147, 0.375, 0.9081, 0.625, 0.3353, 0.625, 0.3419, 0.375, 0.3419, 0.375, 0.3353, 0.625, 0.3353, 0.625, 0.3419, 0.375, 0.3419, 0.375, 0.3353, 0.625, 0.3353, 0.625, 0.3419, 0.375, 0.3419, 0.375, 0.3353, 0.625, 0.3353, 0.625, 0.3419, 0.375, 0.3419, 0.375, 0.3353, 0.7831, 0.5, 0.7897, 0.5, 0.7897, 0.75, 0.7831, 0.75, 0.625, 0.3353, 0.625, 0.3419, 0.375, 0.3419, 0.375, 0.3353, 0.625, 0.3353, 0.625, 0.3419, 0.375, 0.3419, 0.375, 0.3353, 0.625, 0.3353, 0.625, 0.3419, 0.375, 0.3419, 0.375, 0.3353, 0.4022, 0.3353, 0.2103, 0.5, 0.2169, 0.5, 0.2169, 0.75, 0.2103, 0.75, 0.625, 0.3353, 0.625, 0.3419, 0.375, 0.3419, 0.375, 0.3353, 0.625, 0.9081, 0.625, 0.9147, 0.375, 0.9147, 0.375, 0.9081, 0.2103, 0.5, 0.2169, 0.5, 0.2169, 0.75, 0.2103, 0.75, 0.2103, 0.5, 0.2169, 0.5, 0.2169, 0.75, 0.2103, 0.75, 0.7831, 0.5, 0.7897, 0.5, 0.7897, 0.75, 0.7831, 0.75, 0.625, 0.9081, 0.625, 0.9147, 0.414, 0.9147, 0.375, 0.9147, 0.375, 0.9081, 0.2103, 0.5, 0.2169, 0.5, 0.2169, 0.75, 0.2103, 0.75, 0.7831, 0.5, 0.7897, 0.5, 0.7897, 0.75, 0.7831, 0.75, 0.7831, 0.5, 0.7897, 0.5, 0.7897, 0.75, 0.7831, 0.75, 0.625, 0.3353, 0.625, 0.3419, 0.375, 0.3419, 0.375, 0.3353, 0.4832, 0.3353, 0.625, 0.3353, 0.625, 0.3419, 0.375, 0.3419, 0.375, 0.3353, 0.625, 0.3353, 0.625, 0.3419, 0.375, 0.3419, 0.375, 0.3353, 0.625, 0.9081, 0.625, 0.9147, 0.375, 0.9147, 0.375, 0.9081, 0.2103, 0.5, 0.2169, 0.5, 0.2169, 0.75, 0.2103, 0.75, 0.625, 0.9081, 0.625, 0.9147, 0.375, 0.9147, 0.375, 0.9081, 0.2103, 0.5, 0.2169, 0.5, 0.2169, 0.75, 0.2103, 0.75, 0.7831, 0.5, 0.7897, 0.5, 0.7897, 0.75, 0.7831, 0.75, 0.2103, 0.5, 0.2169, 0.5, 0.2169, 0.75, 0.2103, 0.75, 0.625, 0.9081, 0.625, 0.9147, 0.375, 0.9147, 0.375, 0.9081, 0.625, 0.9081, 0.625, 0.9147, 0.375, 0.9147, 0.375, 0.9081, 0.7831, 0.5, 0.7897, 0.5, 0.7897, 0.75, 0.7831, 0.75, 0.625, 0.9081, 0.625, 0.9147, 0.375, 0.9147, 0.375, 0.9081, 0.625, 0.018, 0.625, 0.25, 0.375, 0.25, 0.375, 0.018, 0.382, 0.06163, 0.4074, 0.1115, 0.4375, 0.1361, 0.4471, 0.1433, 0.5, 0.1566, 0.5529, 0.1433, 0.5848, 0.117, 0.5926, 0.1115, 0.618, 0.06163, 0.6169, 0.2581, 0.6169, 0.4919, 0.6169, 0.4919, 0.6169, 0.2581, 0.375, 0.732, 0.375, 0.5, 0.625, 0.5, 0.625, 0.732, 0.618, 0.6884, 0.5926, 0.6385, 0.5625, 0.6139, 0.5529, 0.6067, 0.5, 0.5934, 0.4471, 0.6067, 0.4152, 0.633, 0.4074, 0.6385, 0.382, 0.6884, 0.1419, 0.6991, 0.125, 0.732, 0.125, 0.5, 0.375, 0.5, 0.375, 0.732, 0.3581, 0.6991, 0.3387, 0.6869, 0.25, 0.669, 0.1613, 0.6869, 0.625, 0.732, 0.625, 0.5, 0.875, 0.5, 0.875, 0.732, 0.8581, 0.6991, 0.8387, 0.6869, 0.75, 0.669, 0.6613, 0.6869, 0.6419, 0.6991, 0.4375, 0.3125, 0.4375, 0.375, 0.5, 0.375, 0.5, 0.3125, 0.5, 0.3125, 0.5, 0.375, 0.5625, 0.375, 0.5625, 0.3125, 0.4375, 0.375, 0.4375, 0.4375, 0.5, 0.4375, 0.5, 0.375, 0.5, 0.375, 0.5, 0.4375, 0.5625, 0.4375, 0.5625, 0.375, 0.375, 0.3125, 0.4375, 0.3125, 0.4375, 0.2996, 0.4241, 0.2988, 0.375, 0.2903, 0.4375, 0.3125, 0.5, 0.3125, 0.5, 0.3044, 0.4375, 0.2996, 0.5, 0.3044, 0.5, 0.3125, 0.5625, 0.3125, 0.5625, 0.2996, 0.5625, 0.3125, 0.625, 0.3125, 0.625, 0.2903, 0.6113, 0.2937, 0.5625, 0.2996, 0.5625, 0.3125, 0.5625, 0.375, 0.625, 0.375, 0.625, 0.3125, 0.5625, 0.375, 0.5625, 0.4375, 0.625, 0.4375, 0.625, 0.375, 0.625, 0.4597, 0.625, 0.4375, 0.5625, 0.4375, 0.5625, 0.4504, 0.5759, 0.4512, 0.5625, 0.4504, 0.5625, 0.4375, 0.5, 0.4375, 0.5, 0.4456, 0.5, 0.4375, 0.4375, 0.4375, 0.4375, 0.4504, 0.5, 0.4456, 0.4375, 0.4375, 0.375, 0.4375, 0.375, 0.4597, 0.3887, 0.4563, 0.4375, 0.4504, 0.375, 0.375, 0.375, 0.4375, 0.4375, 0.4375, 0.4375, 0.375, 0.375, 0.3125, 0.375, 0.375, 0.4375, 0.375, 0.4375, 0.3125, 0.1875, 0.5625, 0.1875, 0.5732, 0.1982, 0.5625, 0.3125, 0.5732, 0.3125, 0.5625, 0.3018, 0.5625, 0.1746, 0.5625, 0.1875, 0.5625, 0.1875, 0.5, 0.1653, 0.5, 0.25, 0.5466, 0.25, 0.5, 0.1875, 0.5, 0.1875, 0.5625, 0.1982, 0.5625, 0.3018, 0.5625, 0.3125, 0.5625, 0.3125, 0.5, 0.25, 0.5, 0.25, 0.5466, 0.3125, 0.5, 0.3125, 0.5625, 0.3254, 0.5625, 0.3347, 0.5, 0.3222, 0.6037, 0.3254, 0.5625, 0.3125, 0.5625, 0.3125, 0.5732, 0.1875, 0.5732, 0.1875, 0.5625, 0.1746, 0.5625, 0.1778, 0.6037, 0.6982, 0.5625, 0.6875, 0.5625, 0.6875, 0.5732, 0.8018, 0.5625, 0.8125, 0.5732, 0.8125, 0.5625, 0.6875, 0.5625, 0.6875, 0.5, 0.6653, 0.5, 0.6746, 0.5625, 0.75, 0.5, 0.6875, 0.5, 0.6875, 0.5625, 0.6982, 0.5625, 0.75, 0.5466, 0.8125, 0.5625, 0.8125, 0.5, 0.75, 0.5, 0.75, 0.5466, 0.8018, 0.5625, 0.8347, 0.5, 0.8125, 0.5, 0.8125, 0.5625, 0.8254, 0.5625, 0.8254, 0.5625, 0.8125, 0.5625, 0.8125, 0.5732, 0.8222, 0.6037, 0.6875, 0.5625, 0.6746, 0.5625, 0.6778, 0.6037, 0.6875, 0.5732, 0.6169, 0.2581, 0.3831, 0.2581, 0.375, 0.25, 0.625, 0.25, 0.3831, 0.2581, 0.3831, 0.4919, 0.375, 0.5, 0.375, 0.25, 0.6169, 0.4919, 0.6169, 0.2581, 0.625, 0.25, 0.625, 0.5, 0.3831, 0.4919, 0.6169, 0.4919, 0.625, 0.5, 0.375, 0.5, 0.3831, 0.2581, 0.6169, 0.2581, 0.6169, 0.4919, 0.3831, 0.4919, 0.3831, 0.2581, 0.6169, 0.2581, 0.6169, 0.2581, 0.3831, 0.2581, 0.6169, 0.4919, 0.3831, 0.4919, 0.3831, 0.4919, 0.6169, 0.4919, 0.3831, 0.4919, 0.3831, 0.2581, 0.3831, 0.2581, 0.3831, 0.4919, 0.375, 0.0, 0.625, 0.0, 0.625, 0.25, 0.375, 0.25, 0.375, 0.25, 0.625, 0.25, 0.625, 0.5, 0.375, 0.5, 0.375, 0.5, 0.625, 0.5, 0.625, 0.75, 0.375, 0.75, 0.375, 0.75, 0.625, 0.75, 0.625, 1.0, 0.375, 1.0, 0.125, 0.5, 0.375, 0.5, 0.375, 0.75, 0.125, 0.75, 0.625, 0.5, 0.875, 0.5, 0.875, 0.75, 0.625, 0.75])
me_cube_005.materials.append(mat_material)
me_cube_005.materials.append(mat_material_007)
me_cube_005.materials.append(mat_material_009)
me_cube_005.materials.append(mat_material_010)
me_cube_005.materials.append(mat_material_011)
me_cube_005.update()
me_cube_007 = bpy.data.meshes.new('Cube.007')
me_cube_007.from_pydata([(-0.6774, -0.6774, -0.6774), (-0.6774, -0.6774, 0.6774), (-0.6774, 0.6774, -0.6774), (-0.6774, 0.6774, 0.6774), (0.6774, -0.6774, -0.6774), (0.6774, -0.6774, 0.6774), (0.6774, 0.6774, -0.6774), (0.6774, 0.6774, 0.6774), (-0.7763, 0.4019, -0.7763), (-0.8259, -1.512e-09, -0.8259), (-0.7763, -0.4019, -0.7763), (-0.7763, -0.7763, -0.4019), (-0.8259, -0.8259, 0.0), (-0.7763, -0.7763, 0.4019), (-0.7763, -0.4019, 0.7763), (-0.8259, -1.161e-08, 0.8259), (-0.7763, 0.4019, 0.7763), (-0.7763, 0.7763, 0.4019), (-0.8259, 0.8259, 0.0), (-0.7763, 0.7763, -0.4019), (0.4019, 0.7763, -0.7763), (3.744e-08, 0.8259, -0.8259), (-0.4019, 0.7763, -0.7763), (-0.4019, 0.7763, 0.7763), (8.415e-09, 0.8259, 0.8259), (0.4019, 0.7763, 0.7763), (0.7763, 0.7763, 0.4019), (0.8259, 0.8259, 0.0), (0.7763, 0.7763, -0.4019), (0.7763, -0.4019, -0.7763), (0.8259, -2.549e-08, -0.8259), (0.7763, 0.4019, -0.7763), (0.7763, 0.4019, 0.7763), (0.8259, -5.297e-09, 0.8259), (0.7763, -0.4019, 0.7763), (0.7763, -0.7763, 0.4019), (0.8259, -0.8259, 0.0), (0.7763, -0.7763, -0.4019), (-0.4019, -0.7763, -0.7763), (-4.181e-10, -0.8259, -0.8259), (0.4019, -0.7763, -0.7763), (0.4019, -0.7763, 0.7763), (1.472e-08, -0.8259, 0.8259), (-0.4019, -0.7763, 0.7763), (-0.9877, -0.4284, -0.4284), (-1.059, -0.4514, 0.0), (-0.9877, -0.4284, 0.4284), (-1.059, 1.111e-08, -0.4514), (-1.137, -1.918e-08, 0.0), (-1.059, -1.034e-08, 0.4514), (-0.9877, 0.4284, -0.4284), (-1.059, 0.4514, 0.0), (-0.9877, 0.4284, 0.4284), (-0.4284, 0.9877, -0.4284), (-0.4514, 1.059, 0.0), (-0.4284, 0.9877, 0.4284), (5.006e-08, 1.059, -0.4514), (2.86e-08, 1.137, 0.0), (8.415e-09, 1.059, 0.4514), (0.4284, 0.9877, -0.4284), (0.4514, 1.059, 0.0), (0.4284, 0.9877, 0.4284), (0.9877, 0.4284, -0.4284), (1.059, 0.4514, 0.0), (0.9877, 0.4284, 0.4284), (1.059, -4.189e-08, -0.4514), (1.137, -2.044e-08, 0.0), (1.059, 4.797e-09, 0.4514), (0.9877, -0.4284, -0.4284), (1.059, -0.4514, 0.0), (0.9877, -0.4284, 0.4284), (0.4284, -0.9877, -0.4284), (0.4514, -1.059, 0.0), (0.4284, -0.9877, 0.4284), (-1.808e-08, -1.059, -0.4514), (3.367e-09, -1.137, 0.0), (2.356e-08, -1.059, 0.4514), (-0.4284, -0.9877, -0.4284), (-0.4514, -1.059, 0.0), (-0.4284, -0.9877, 0.4284), (-0.4284, 0.4284, -0.9877), (5.891e-09, 0.4514, -1.059), (0.4284, 0.4284, -0.9877), (-0.4514, -2.17e-08, -1.059), (1.599e-08, -1.034e-08, -1.137), (0.4514, -2.501e-10, -1.059), (-0.4284, -0.4284, -0.9877), (3.239e-08, -0.4514, -1.059), (0.4284, -0.4284, -0.9877), (0.4284, 0.4284, 0.9877), (3.113e-08, 0.4514, 1.059), (-0.4284, 0.4284, 0.9877), (0.4514, -3.18e-08, 1.059), (1.472e-08, -2.17e-08, 1.137), (-0.4514, -2.501e-10, 1.059), (0.4284, -0.4284, 0.9877), (-6.727e-09, -0.4514, 1.059), (-0.4284, -0.4284, 0.9877)], [], [(44, 45, 48, 47), (45, 46, 49, 48), (47, 48, 51, 50), (48, 49, 52, 51), (0, 11, 44, 10), (11, 12, 45, 44), (12, 13, 46, 45), (13, 1, 14, 46), (46, 14, 15, 49), (49, 15, 16, 52), (52, 16, 3, 17), (51, 52, 17, 18), (50, 51, 18, 19), (8, 50, 19, 2), (9, 47, 50, 8), (10, 44, 47, 9), (53, 54, 57, 56), (54, 55, 58, 57), (56, 57, 60, 59), (57, 58, 61, 60), (2, 19, 53, 22), (19, 18, 54, 53), (18, 17, 55, 54), (17, 3, 23, 55), (55, 23, 24, 58), (58, 24, 25, 61), (61, 25, 7, 26), (60, 61, 26, 27), (59, 60, 27, 28), (20, 59, 28, 6), (21, 56, 59, 20), (22, 53, 56, 21), (62, 63, 66, 65), (63, 64, 67, 66), (65, 66, 69, 68), (66, 67, 70, 69), (6, 28, 62, 31), (28, 27, 63, 62), (27, 26, 64, 63), (26, 7, 32, 64), (64, 32, 33, 67), (67, 33, 34, 70), (70, 34, 5, 35), (69, 70, 35, 36), (68, 69, 36, 37), (29, 68, 37, 4), (30, 65, 68, 29), (31, 62, 65, 30), (71, 72, 75, 74), (72, 73, 76, 75), (74, 75, 78, 77), (75, 76, 79, 78), (4, 37, 71, 40), (37, 36, 72, 71), (36, 35, 73, 72), (35, 5, 41, 73), (73, 41, 42, 76), (76, 42, 43, 79), (79, 43, 1, 13), (78, 79, 13, 12), (77, 78, 12, 11), (38, 77, 11, 0), (39, 74, 77, 38), (40, 71, 74, 39), (80, 81, 84, 83), (81, 82, 85, 84), (83, 84, 87, 86), (84, 85, 88, 87), (2, 22, 80, 8), (22, 21, 81, 80), (21, 20, 82, 81), (20, 6, 31, 82), (82, 31, 30, 85), (85, 30, 29, 88), (88, 29, 4, 40), (87, 88, 40, 39), (86, 87, 39, 38), (10, 86, 38, 0), (9, 83, 86, 10), (8, 80, 83, 9), (89, 90, 93, 92), (90, 91, 94, 93), (92, 93, 96, 95), (93, 94, 97, 96), (7, 25, 89, 32), (25, 24, 90, 89), (24, 23, 91, 90), (23, 3, 16, 91), (91, 16, 15, 94), (94, 15, 14, 97), (97, 14, 1, 43), (96, 97, 43, 42), (95, 96, 42, 41), (34, 95, 41, 5), (33, 92, 95, 34), (32, 89, 92, 33)])
me_cube_007.polygons.foreach_set('material_index', [0, 0, 0, 0, 0, 0, 0, 0, 0, 0, 0, 0, 0, 0, 0, 0, 1, 1, 1, 1, 1, 1, 1, 1, 1, 1, 1, 1, 1, 1, 1, 1, 0, 0, 0, 0, 0, 0, 0, 0, 0, 0, 0, 0, 0, 0, 0, 0, 0, 0, 0, 0, 0, 0, 0, 0, 0, 0, 0, 0, 0, 0, 0, 0, 0, 0, 0, 0, 0, 0, 0, 0, 0, 0, 0, 0, 0, 0, 0, 0, 0, 0, 0, 0, 0, 0, 0, 0, 0, 0, 0, 0, 0, 0, 0, 0])
_uv = me_cube_007.uv_layers.new(name='UVMap')
_uv.uv.foreach_set('vector', [0.4375, 0.0625, 0.5, 0.0625, 0.5, 0.125, 0.4375, 0.125, 0.5, 0.0625, 0.5625, 0.0625, 0.5625, 0.125, 0.5, 0.125, 0.4375, 0.125, 0.5, 0.125, 0.5, 0.1875, 0.4375, 0.1875, 0.5, 0.125, 0.5625, 0.125, 0.5625, 0.1875, 0.5, 0.1875, 0.375, 0.0, 0.4375, 0.0, 0.4375, 0.0625, 0.375, 0.0625, 0.4375, 0.0, 0.5, 0.0, 0.5, 0.0625, 0.4375, 0.0625, 0.5, 0.0, 0.5625, 0.0, 0.5625, 0.0625, 0.5, 0.0625, 0.5625, 0.0, 0.625, 0.0, 0.625, 0.0625, 0.5625, 0.0625, 0.5625, 0.0625, 0.625, 0.0625, 0.625, 0.125, 0.5625, 0.125, 0.5625, 0.125, 0.625, 0.125, 0.625, 0.1875, 0.5625, 0.1875, 0.5625, 0.1875, 0.625, 0.1875, 0.625, 0.25, 0.5625, 0.25, 0.5, 0.1875, 0.5625, 0.1875, 0.5625, 0.25, 0.5, 0.25, 0.4375, 0.1875, 0.5, 0.1875, 0.5, 0.25, 0.4375, 0.25, 0.375, 0.1875, 0.4375, 0.1875, 0.4375, 0.25, 0.375, 0.25, 0.375, 0.125, 0.4375, 0.125, 0.4375, 0.1875, 0.375, 0.1875, 0.375, 0.0625, 0.4375, 0.0625, 0.4375, 0.125, 0.375, 0.125, 0.4375, 0.3125, 0.5, 0.3125, 0.5, 0.375, 0.4375, 0.375, 0.5, 0.3125, 0.5625, 0.3125, 0.5625, 0.375, 0.5, 0.375, 0.4375, 0.375, 0.5, 0.375, 0.5, 0.4375, 0.4375, 0.4375, 0.5, 0.375, 0.5625, 0.375, 0.5625, 0.4375, 0.5, 0.4375, 0.375, 0.25, 0.4375, 0.25, 0.4375, 0.3125, 0.375, 0.3125, 0.4375, 0.25, 0.5, 0.25, 0.5, 0.3125, 0.4375, 0.3125, 0.5, 0.25, 0.5625, 0.25, 0.5625, 0.3125, 0.5, 0.3125, 0.5625, 0.25, 0.625, 0.25, 0.625, 0.3125, 0.5625, 0.3125, 0.5625, 0.3125, 0.625, 0.3125, 0.625, 0.375, 0.5625, 0.375, 0.5625, 0.375, 0.625, 0.375, 0.625, 0.4375, 0.5625, 0.4375, 0.5625, 0.4375, 0.625, 0.4375, 0.625, 0.5, 0.5625, 0.5, 0.5, 0.4375, 0.5625, 0.4375, 0.5625, 0.5, 0.5, 0.5, 0.4375, 0.4375, 0.5, 0.4375, 0.5, 0.5, 0.4375, 0.5, 0.375, 0.4375, 0.4375, 0.4375, 0.4375, 0.5, 0.375, 0.5, 0.375, 0.375, 0.4375, 0.375, 0.4375, 0.4375, 0.375, 0.4375, 0.375, 0.3125, 0.4375, 0.3125, 0.4375, 0.375, 0.375, 0.375, 0.4375, 0.5625, 0.5, 0.5625, 0.5, 0.625, 0.4375, 0.625, 0.5, 0.5625, 0.5625, 0.5625, 0.5625, 0.625, 0.5, 0.625, 0.4375, 0.625, 0.5, 0.625, 0.5, 0.6875, 0.4375, 0.6875, 0.5, 0.625, 0.5625, 0.625, 0.5625, 0.6875, 0.5, 0.6875, 0.375, 0.5, 0.4375, 0.5, 0.4375, 0.5625, 0.375, 0.5625, 0.4375, 0.5, 0.5, 0.5, 0.5, 0.5625, 0.4375, 0.5625, 0.5, 0.5, 0.5625, 0.5, 0.5625, 0.5625, 0.5, 0.5625, 0.5625, 0.5, 0.625, 0.5, 0.625, 0.5625, 0.5625, 0.5625, 0.5625, 0.5625, 0.625, 0.5625, 0.625, 0.625, 0.5625, 0.625, 0.5625, 0.625, 0.625, 0.625, 0.625, 0.6875, 0.5625, 0.6875, 0.5625, 0.6875, 0.625, 0.6875, 0.625, 0.75, 0.5625, 0.75, 0.5, 0.6875, 0.5625, 0.6875, 0.5625, 0.75, 0.5, 0.75, 0.4375, 0.6875, 0.5, 0.6875, 0.5, 0.75, 0.4375, 0.75, 0.375, 0.6875, 0.4375, 0.6875, 0.4375, 0.75, 0.375, 0.75, 0.375, 0.625, 0.4375, 0.625, 0.4375, 0.6875, 0.375, 0.6875, 0.375, 0.5625, 0.4375, 0.5625, 0.4375, 0.625, 0.375, 0.625, 0.4375, 0.8125, 0.5, 0.8125, 0.5, 0.875, 0.4375, 0.875, 0.5, 0.8125, 0.5625, 0.8125, 0.5625, 0.875, 0.5, 0.875, 0.4375, 0.875, 0.5, 0.875, 0.5, 0.9375, 0.4375, 0.9375, 0.5, 0.875, 0.5625, 0.875, 0.5625, 0.9375, 0.5, 0.9375, 0.375, 0.75, 0.4375, 0.75, 0.4375, 0.8125, 0.375, 0.8125, 0.4375, 0.75, 0.5, 0.75, 0.5, 0.8125, 0.4375, 0.8125, 0.5, 0.75, 0.5625, 0.75, 0.5625, 0.8125, 0.5, 0.8125, 0.5625, 0.75, 0.625, 0.75, 0.625, 0.8125, 0.5625, 0.8125, 0.5625, 0.8125, 0.625, 0.8125, 0.625, 0.875, 0.5625, 0.875, 0.5625, 0.875, 0.625, 0.875, 0.625, 0.9375, 0.5625, 0.9375, 0.5625, 0.9375, 0.625, 0.9375, 0.625, 1.0, 0.5625, 1.0, 0.5, 0.9375, 0.5625, 0.9375, 0.5625, 1.0, 0.5, 1.0, 0.4375, 0.9375, 0.5, 0.9375, 0.5, 1.0, 0.4375, 1.0, 0.375, 0.9375, 0.4375, 0.9375, 0.4375, 1.0, 0.375, 1.0, 0.375, 0.875, 0.4375, 0.875, 0.4375, 0.9375, 0.375, 0.9375, 0.375, 0.8125, 0.4375, 0.8125, 0.4375, 0.875, 0.375, 0.875, 0.1875, 0.5625, 0.25, 0.5625, 0.25, 0.625, 0.1875, 0.625, 0.25, 0.5625, 0.3125, 0.5625, 0.3125, 0.625, 0.25, 0.625, 0.1875, 0.625, 0.25, 0.625, 0.25, 0.6875, 0.1875, 0.6875, 0.25, 0.625, 0.3125, 0.625, 0.3125, 0.6875, 0.25, 0.6875, 0.125, 0.5, 0.1875, 0.5, 0.1875, 0.5625, 0.125, 0.5625, 0.1875, 0.5, 0.25, 0.5, 0.25, 0.5625, 0.1875, 0.5625, 0.25, 0.5, 0.3125, 0.5, 0.3125, 0.5625, 0.25, 0.5625, 0.3125, 0.5, 0.375, 0.5, 0.375, 0.5625, 0.3125, 0.5625, 0.3125, 0.5625, 0.375, 0.5625, 0.375, 0.625, 0.3125, 0.625, 0.3125, 0.625, 0.375, 0.625, 0.375, 0.6875, 0.3125, 0.6875, 0.3125, 0.6875, 0.375, 0.6875, 0.375, 0.75, 0.3125, 0.75, 0.25, 0.6875, 0.3125, 0.6875, 0.3125, 0.75, 0.25, 0.75, 0.1875, 0.6875, 0.25, 0.6875, 0.25, 0.75, 0.1875, 0.75, 0.125, 0.6875, 0.1875, 0.6875, 0.1875, 0.75, 0.125, 0.75, 0.125, 0.625, 0.1875, 0.625, 0.1875, 0.6875, 0.125, 0.6875, 0.125, 0.5625, 0.1875, 0.5625, 0.1875, 0.625, 0.125, 0.625, 0.6875, 0.5625, 0.75, 0.5625, 0.75, 0.625, 0.6875, 0.625, 0.75, 0.5625, 0.8125, 0.5625, 0.8125, 0.625, 0.75, 0.625, 0.6875, 0.625, 0.75, 0.625, 0.75, 0.6875, 0.6875, 0.6875, 0.75, 0.625, 0.8125, 0.625, 0.8125, 0.6875, 0.75, 0.6875, 0.625, 0.5, 0.6875, 0.5, 0.6875, 0.5625, 0.625, 0.5625, 0.6875, 0.5, 0.75, 0.5, 0.75, 0.5625, 0.6875, 0.5625, 0.75, 0.5, 0.8125, 0.5, 0.8125, 0.5625, 0.75, 0.5625, 0.8125, 0.5, 0.875, 0.5, 0.875, 0.5625, 0.8125, 0.5625, 0.8125, 0.5625, 0.875, 0.5625, 0.875, 0.625, 0.8125, 0.625, 0.8125, 0.625, 0.875, 0.625, 0.875, 0.6875, 0.8125, 0.6875, 0.8125, 0.6875, 0.875, 0.6875, 0.875, 0.75, 0.8125, 0.75, 0.75, 0.6875, 0.8125, 0.6875, 0.8125, 0.75, 0.75, 0.75, 0.6875, 0.6875, 0.75, 0.6875, 0.75, 0.75, 0.6875, 0.75, 0.625, 0.6875, 0.6875, 0.6875, 0.6875, 0.75, 0.625, 0.75, 0.625, 0.625, 0.6875, 0.625, 0.6875, 0.6875, 0.625, 0.6875, 0.625, 0.5625, 0.6875, 0.5625, 0.6875, 0.625, 0.625, 0.625])
me_cube_007.materials.append(mat_material_007)
me_cube_007.materials.append(mat_pod_glass)
me_cube_007.update()
me_cube_008 = bpy.data.meshes.new('Cube.008')
me_cube_008.from_pydata([(-0.5, -0.5, -0.5), (-0.5, -0.5, 0.5), (-0.5, 0.5, -0.5), (-0.5, 0.5, 0.5), (0.5, -0.5, -0.5), (0.5, -0.5, 0.5), (0.5, 0.5, -0.5), (0.5, 0.5, 0.5)], [], [(0, 1, 3, 2), (2, 3, 7, 6), (6, 7, 5, 4), (4, 5, 1, 0), (2, 6, 4, 0), (7, 3, 1, 5)])
_uv = me_cube_008.uv_layers.new(name='UVMap')
_uv.uv.foreach_set('vector', [0.375, 0.0, 0.625, 0.0, 0.625, 0.25, 0.375, 0.25, 0.375, 0.25, 0.625, 0.25, 0.625, 0.5, 0.375, 0.5, 0.375, 0.5, 0.625, 0.5, 0.625, 0.75, 0.375, 0.75, 0.375, 0.75, 0.625, 0.75, 0.625, 1.0, 0.375, 1.0, 0.125, 0.5, 0.375, 0.5, 0.375, 0.75, 0.125, 0.75, 0.625, 0.5, 0.875, 0.5, 0.875, 0.75, 0.625, 0.75])
me_cube_008.materials.append(mat_pod_glass)
me_cube_008.update()

# ---- objects
ob_floor_00 = bpy.data.objects.new('floor_00', me_cube_001)
ob_mesh_002 = bpy.data.objects.new('mesh.002', None)
ob_roof_00_col = bpy.data.objects.new('roof_00-col', me_cube_004)
ob_mesh = bpy.data.objects.new('mesh', None)
ob_wall_00 = bpy.data.objects.new('wall_00', me_cube_002)
ob_mesh_001 = bpy.data.objects.new('mesh.001', None)
ob_wall_00_001 = bpy.data.objects.new('wall_00.001', me_cube_006)
ob_door_00_col = bpy.data.objects.new('door_00-col', me_cube_003)
ob_empty = bpy.data.objects.new('Empty', None)
ob_operation_console_col = bpy.data.objects.new('operation_console-col', me_cube)
ob_meshes_001 = bpy.data.objects.new('meshes.001', None)
ob_pod_hangar = bpy.data.objects.new('pod_hangar', me_cube_005)
ob_meshes = bpy.data.objects.new('meshes', None)
ob_pod_001 = bpy.data.objects.new('Pod.001', me_cube_007)
ob_wall_lamp_00 = bpy.data.objects.new('wall_lamp_00', me_cube_008)
ob_mesh_003 = bpy.data.objects.new('mesh.003', None)

# ---- transforms, parenting, visibility, modifiers, constraints
ob_floor_00.parent = ob_mesh_002
ob_floor_00.location = (0.0, 0.0, 0.0)
ob_mesh_002.location = (0.0, 0.0, 0.0)
ob_roof_00_col.location = (0.0, 0.0, 0.0)
ob_mesh.location = (0.0, 0.0, 0.0)
ob_wall_00.parent = ob_mesh
ob_wall_00.location = (0.0, 0.0, 0.0)
ob_mesh_001.location = (0.0, 0.0, 0.0)
ob_wall_00_001.parent = ob_mesh_001
ob_wall_00_001.location = (0.0, 0.0, 0.0)
ob_door_00_col.location = (0.0, 0.0, 0.0)
ob_empty.location = (-6.004, -3.363, 0.0)
ob_empty.rotation_euler = (0.7945, 0.01052, 1.172)
ob_empty.scale = (1.989, 1.989, 1.989)
ob_empty.empty_display_type = 'IMAGE'
ob_empty.empty_display_size = 5.0
ob_operation_console_col.parent = ob_meshes_001
ob_operation_console_col.location = (0.0, 0.0, 0.0)
ob_meshes_001.location = (0.0, 0.0, 0.0)
ob_pod_hangar.parent = ob_meshes
ob_pod_hangar.location = (0.0, 0.0, 0.0)
ob_meshes.location = (0.0, 0.0, 0.0)
ob_pod_001.location = (0.0, 0.0, 0.0)
_m = ob_pod_001.modifiers.new('Solidify', 'SOLIDIFY')
_m.thickness = 0.02
ob_wall_lamp_00.parent = ob_mesh_003
ob_wall_lamp_00.location = (0.0, 0.0, 0.0)
ob_mesh_003.location = (0.0, 0.0, 0.0)

# ---- collection membership
col_floor.objects.link(ob_floor_00)
col_floor.objects.link(ob_mesh_002)
col_roof.objects.link(ob_roof_00_col)
col_internal_wall.objects.link(ob_mesh)
col_internal_wall.objects.link(ob_wall_00)
col_hull_wall.objects.link(ob_mesh_001)
col_hull_wall.objects.link(ob_wall_00_001)
col_doors.objects.link(ob_door_00_col)
col_operations_console.objects.link(ob_empty)
col_operations_console.objects.link(ob_operation_console_col)
col_operations_console.objects.link(ob_meshes_001)
col_pod_hangar.objects.link(ob_pod_hangar)
col_pod_hangar.objects.link(ob_meshes)
col_pod.objects.link(ob_pod_001)
col_wall_lamp_00.objects.link(ob_wall_lamp_00)
col_wall_lamp_00.objects.link(ob_mesh_003)
def _layer_coll(name, lc=None):
    lc = lc or bpy.context.view_layer.layer_collection
    for c in lc.children:
        if c.name == name: return c
        r = _layer_coll(name, c)
        if r: return r
_layer_coll('floor').exclude = True
_layer_coll('roof').exclude = True
_layer_coll('walls').exclude = True
_layer_coll('internal_wall').exclude = True
_layer_coll('hull_wall').exclude = True
_layer_coll('doors').exclude = True
_layer_coll('operations_console').exclude = True
_layer_coll('pod_hangar').exclude = True
_layer_coll('pod').exclude = True

# ---- scene / render settings (as saved in the file)
scene.frame_start = 1; scene.frame_end = 250; scene.frame_set(1)
scene.render.engine = 'BLENDER_EEVEE_NEXT'
scene.cycles.sampling_pattern = 'TABULATED_SOBOL'
bpy.context.view_layer.update()

# ---- added for rendering (the .blend has no active camera and no usable light): camera, sun
cam_auto = bpy.data.cameras.new('AutoCamera')
cam_auto.lens = 50.0
cam_auto.sensor_width = 36.0
cam_auto.clip_end = 1000.0
ob_auto_camera = bpy.data.objects.new('AutoCamera', cam_auto)
scene.collection.objects.link(ob_auto_camera)
ob_auto_camera.location = (6.06399, -6.77679, 5.83247)
ob_auto_camera.rotation_euler = (1.09748, -7.21219e-08, 0.694738)
scene.camera = ob_auto_camera
light_auto_sun = bpy.data.lights.new('AutoSun', 'SUN')
light_auto_sun.energy = 3.0
light_auto_sun.angle = 0.0523599
ob_auto_sun = bpy.data.objects.new('AutoSun', light_auto_sun)
scene.collection.objects.link(ob_auto_sun)
ob_auto_sun.rotation_euler = (0.872665, 0.174533, 0.523599)
bpy.context.view_layer.update()
